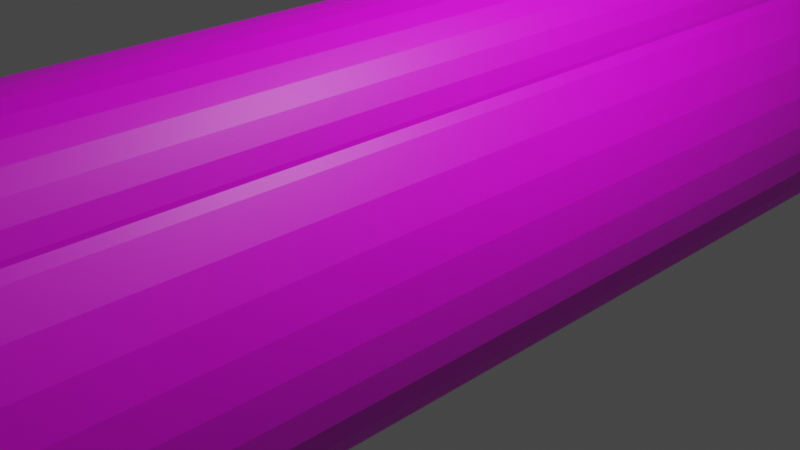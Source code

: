 # Source: m24OnFire.blend  (saved by Blender 2.80.45; exported with 4.5.12 LTS)
import bpy
from mathutils import Matrix  # noqa: F401  (used for matrix-valued properties, if any)

bpy.ops.wm.read_factory_settings(use_empty=True)
scene = bpy.context.scene
scene.name = 'Scene'

# ---- collections
col_collection = bpy.data.collections.new('Collection'); scene.collection.children.link(col_collection)

# ---- images (referenced by path relative to the original .blend; pixels are not part of the script)
import os
ASSET_DIR = os.environ.get("B2B_ASSET_DIR", "")  # directory of the original .blend (textures are referenced by path, not embedded)
HERE = os.path.dirname(os.path.abspath(__file__))  # packed textures are extracted next to this script under _unpacked/

def load_image(name, relpath, width, height, colorspace="sRGB"):
    """Load a texture the original file referenced (path relative to the .blend, or extracted next to this script)."""
    p = next((c for c in (os.path.join(HERE, relpath), os.path.join(ASSET_DIR, relpath)) if relpath and os.path.exists(c)), "")
    if p:
        img = bpy.data.images.load(p, check_existing=True)
        img.name = name
    else:  # same state as the original file: an image datablock whose file is absent (Cycles renders it pink)
        img = bpy.data.images.new(name, width, height)
        img.source = "FILE"
        img.filepath = "//" + (relpath or name)
    img.colorspace_settings.name = colorspace
    return img
img_gunblack_png = load_image('gunblack.png', 'gunblack.png', 1024, 1024, 'sRGB')
img_gungrey_png = load_image('gungrey.png', 'gungrey.png', 1024, 1024, 'sRGB')

# ---- materials (node trees are filled in below, after node groups)
mat_material_001 = bpy.data.materials.new('Material.001')
mat_material_001.use_transparent_shadow = False
mat_material_001.roughness = 0.25
mat_material_002 = bpy.data.materials.new('Material.002')
mat_material_002.use_transparent_shadow = False
mat_material_002.roughness = 0.25
mat_material_004 = bpy.data.materials.new('Material.004')
mat_material_004.use_transparent_shadow = False
mat_material_004.roughness = 0.25
mat_material_005 = bpy.data.materials.new('Material.005')
mat_material_005.use_transparent_shadow = False
mat_material_005.roughness = 0.25
mat_material_006 = bpy.data.materials.new('Material.006')
mat_material_006.use_transparent_shadow = False
mat_material_006.roughness = 0.25
mat_material_007 = bpy.data.materials.new('Material.007')
mat_material_007.use_transparent_shadow = False
mat_material_007.roughness = 0.25
mat_material_003 = bpy.data.materials.new('Material.003')
mat_material_003.use_transparent_shadow = False
mat_material_003.roughness = 0.25
mat_material_009 = bpy.data.materials.new('Material.009')
mat_material_009.use_transparent_shadow = False
mat_material_009.roughness = 0.25
mat_material = bpy.data.materials.new('Material')
mat_material.use_transparent_shadow = False
mat_material.roughness = 0.25

# ---- material node trees
mat_material_001.use_nodes = True; mat_material_001.node_tree.nodes.clear()
_N = mat_material_001.node_tree.nodes; _L = mat_material_001.node_tree.links
n0 = _N.new('ShaderNodeOutputMaterial'); n0.name = 'Material Output'; n0.location = (300, 300)
n1 = _N.new('ShaderNodeBsdfPrincipled'); n1.name = 'Principled BSDF'; n1.location = (10, 300)
n1.distribution = 'GGX'
n1.subsurface_method = 'BURLEY'
n1.inputs[3].default_value = 1.45
n2 = _N.new('ShaderNodeTexImage'); n2.name = 'Image Texture'; n2.location = (-280, 280)
n2.image = img_gunblack_png
_L.new(n1.outputs[0], n0.inputs[0])
_L.new(n2.outputs[0], n1.inputs[0])
n0.is_active_output = True
mat_material_002.use_nodes = True; mat_material_002.node_tree.nodes.clear()
_N = mat_material_002.node_tree.nodes; _L = mat_material_002.node_tree.links
n0 = _N.new('ShaderNodeOutputMaterial'); n0.name = 'Material Output'; n0.location = (300, 300)
n1 = _N.new('ShaderNodeBsdfPrincipled'); n1.name = 'Principled BSDF'; n1.location = (10, 300)
n1.distribution = 'GGX'
n1.subsurface_method = 'BURLEY'
n1.inputs[3].default_value = 1.45
n2 = _N.new('ShaderNodeTexImage'); n2.name = 'Image Texture'; n2.location = (-280, 280)
n2.image = img_gungrey_png
_L.new(n1.outputs[0], n0.inputs[0])
_L.new(n2.outputs[0], n1.inputs[0])
n0.is_active_output = True
mat_material_004.use_nodes = True; mat_material_004.node_tree.nodes.clear()
_N = mat_material_004.node_tree.nodes; _L = mat_material_004.node_tree.links
n0 = _N.new('ShaderNodeOutputMaterial'); n0.name = 'Material Output'; n0.location = (300, 300)
n1 = _N.new('ShaderNodeBsdfPrincipled'); n1.name = 'Principled BSDF'; n1.location = (10, 300)
n1.distribution = 'GGX'
n1.subsurface_method = 'BURLEY'
n1.inputs[3].default_value = 1.45
n2 = _N.new('ShaderNodeTexImage'); n2.name = 'Image Texture'; n2.location = (-280, 280)
n2.image = img_gunblack_png
_L.new(n1.outputs[0], n0.inputs[0])
_L.new(n2.outputs[0], n1.inputs[0])
n0.is_active_output = True
mat_material_005.use_nodes = True; mat_material_005.node_tree.nodes.clear()
_N = mat_material_005.node_tree.nodes; _L = mat_material_005.node_tree.links
n0 = _N.new('ShaderNodeOutputMaterial'); n0.name = 'Material Output'; n0.location = (300, 300)
n1 = _N.new('ShaderNodeBsdfPrincipled'); n1.name = 'Principled BSDF'; n1.location = (10, 300)
n1.distribution = 'GGX'
n1.subsurface_method = 'BURLEY'
n1.inputs[3].default_value = 1.45
n2 = _N.new('ShaderNodeTexImage'); n2.name = 'Image Texture'; n2.location = (-280, 280)
n2.image = img_gunblack_png
_L.new(n1.outputs[0], n0.inputs[0])
_L.new(n2.outputs[0], n1.inputs[0])
n0.is_active_output = True
mat_material_006.use_nodes = True; mat_material_006.node_tree.nodes.clear()
_N = mat_material_006.node_tree.nodes; _L = mat_material_006.node_tree.links
n0 = _N.new('ShaderNodeOutputMaterial'); n0.name = 'Material Output'; n0.location = (300, 300)
n1 = _N.new('ShaderNodeBsdfPrincipled'); n1.name = 'Principled BSDF'; n1.location = (10, 300)
n1.distribution = 'GGX'
n1.subsurface_method = 'BURLEY'
n1.inputs[3].default_value = 1.45
n2 = _N.new('ShaderNodeTexImage'); n2.name = 'Image Texture'; n2.location = (-280, 280)
n2.image = img_gunblack_png
_L.new(n1.outputs[0], n0.inputs[0])
_L.new(n2.outputs[0], n1.inputs[0])
n0.is_active_output = True
mat_material_007.use_nodes = True; mat_material_007.node_tree.nodes.clear()
_N = mat_material_007.node_tree.nodes; _L = mat_material_007.node_tree.links
n0 = _N.new('ShaderNodeOutputMaterial'); n0.name = 'Material Output'; n0.location = (300, 300)
n1 = _N.new('ShaderNodeBsdfPrincipled'); n1.name = 'Principled BSDF'; n1.location = (10, 300)
n1.distribution = 'GGX'
n1.subsurface_method = 'BURLEY'
n1.inputs[3].default_value = 1.45
n2 = _N.new('ShaderNodeTexImage'); n2.name = 'Image Texture'; n2.location = (-280, 280)
n2.image = img_gunblack_png
_L.new(n1.outputs[0], n0.inputs[0])
_L.new(n2.outputs[0], n1.inputs[0])
n0.is_active_output = True
mat_material_003.use_nodes = True; mat_material_003.node_tree.nodes.clear()
_N = mat_material_003.node_tree.nodes; _L = mat_material_003.node_tree.links
n0 = _N.new('ShaderNodeOutputMaterial'); n0.name = 'Material Output'; n0.location = (300, 300)
n1 = _N.new('ShaderNodeTexImage'); n1.name = 'Image Texture'; n1.location = (-280, 280)
n1.image = img_gunblack_png
n2 = _N.new('ShaderNodeBsdfPrincipled'); n2.name = 'Principled BSDF'; n2.location = (10, 300)
n2.distribution = 'GGX'
n2.subsurface_method = 'BURLEY'
n2.inputs[3].default_value = 1.45
_L.new(n2.outputs[0], n0.inputs[0])
_L.new(n1.outputs[0], n2.inputs[0])
n0.is_active_output = True
mat_material_009.use_nodes = True; mat_material_009.node_tree.nodes.clear()
_N = mat_material_009.node_tree.nodes; _L = mat_material_009.node_tree.links
n0 = _N.new('ShaderNodeOutputMaterial'); n0.name = 'Material Output'; n0.location = (300, 300)
n1 = _N.new('ShaderNodeBsdfPrincipled'); n1.name = 'Principled BSDF'; n1.location = (10, 300)
n1.distribution = 'GGX'
n1.subsurface_method = 'BURLEY'
n1.inputs[3].default_value = 1.45
n2 = _N.new('ShaderNodeTexImage'); n2.name = 'Image Texture'; n2.location = (-280, 280)
n2.image = img_gunblack_png
_L.new(n1.outputs[0], n0.inputs[0])
_L.new(n2.outputs[0], n1.inputs[0])
n0.is_active_output = True
mat_material.use_nodes = True; mat_material.node_tree.nodes.clear()
_N = mat_material.node_tree.nodes; _L = mat_material.node_tree.links
n0 = _N.new('ShaderNodeOutputMaterial'); n0.name = 'Material Output'; n0.location = (300, 300)
n1 = _N.new('ShaderNodeBsdfPrincipled'); n1.name = 'Principled BSDF'; n1.location = (10, 300)
n1.distribution = 'GGX'
n1.subsurface_method = 'BURLEY'
n1.inputs[3].default_value = 1.45
n2 = _N.new('ShaderNodeTexImage'); n2.name = 'Image Texture'; n2.location = (-280, 280)
n2.image = img_gunblack_png
_L.new(n1.outputs[0], n0.inputs[0])
_L.new(n2.outputs[0], n1.inputs[0])
n0.is_active_output = True

# ---- world
world_world = bpy.data.worlds.new('World'); scene.world = world_world
world_world.use_nodes = True; world_world.node_tree.nodes.clear()
_N = world_world.node_tree.nodes; _L = world_world.node_tree.links
n0 = _N.new('ShaderNodeOutputWorld'); n0.name = 'World Output'; n0.location = (300, 300)
n1 = _N.new('ShaderNodeBackground'); n1.name = 'Background'; n1.location = (10, 300)
n1.inputs[0].default_value = (0.05088, 0.05088, 0.05088, 1.0)
_L.new(n1.outputs[0], n0.inputs[0])
n0.is_active_output = True
world_world.color = (0.05088, 0.05088, 0.05088)
world_world.use_sun_shadow = False
world_world.sun_shadow_jitter_overblur = 0.0

# ---- cameras
cam_camera = bpy.data.cameras.new('Camera')
cam_camera.clip_end = 100.0
cam_camera.ortho_scale = 7.314
cam_camera.dof.focus_distance = 0.0
cam_camera.dof.aperture_fstop = 128.0

# ---- lights
light_light = bpy.data.lights.new('Light', 'POINT')
light_light.transmission_factor = 0.0
light_light.cutoff_distance = 30.0
light_light.energy = 1000.0
light_light.shadow_buffer_clip_start = 1.001
light_light.shadow_soft_size = 0.1
light_light.shadow_maximum_resolution = 0.006
light_light.use_absolute_resolution = True

# ---- meshes
me_cylinder = bpy.data.meshes.new('Cylinder')
me_cylinder.from_pydata([(0.0, 1.0, -1.0), (0.0, 1.0, 1.0), (0.1951, 0.9808, -1.0), (0.1951, 0.9808, 1.0), (0.3827, 0.9239, -1.0), (0.3827, 0.9239, 1.0), (0.5556, 0.8315, -1.0), (0.5556, 0.8315, 1.0), (0.7071, 0.7071, -1.0), (0.7071, 0.7071, 1.0), (0.8315, 0.5556, -1.0), (0.8315, 0.5556, 1.0), (0.9239, 0.3827, -1.0), (0.9239, 0.3827, 1.0), (0.9808, 0.1951, -1.0), (0.9808, 0.1951, 1.0), (1.0, 7.55e-08, -1.0), (1.0, 7.55e-08, 1.0), (0.9808, -0.1951, -1.0), (0.9808, -0.1951, 1.0), (0.9239, -0.3827, -1.0), (0.9239, -0.3827, 1.0), (0.8315, -0.5556, -1.0), (0.8315, -0.5556, 1.0), (0.7071, -0.7071, -1.0), (0.7071, -0.7071, 1.0), (0.5556, -0.8315, -1.0), (0.5556, -0.8315, 1.0), (0.3827, -0.9239, -1.0), (0.3827, -0.9239, 1.0), (0.1951, -0.9808, -1.0), (0.1951, -0.9808, 1.0), (-3.258e-07, -1.0, -1.0), (-3.258e-07, -1.0, 1.0), (-0.1951, -0.9808, -1.0), (-0.1951, -0.9808, 1.0), (-0.3827, -0.9239, -1.0), (-0.3827, -0.9239, 1.0), (-0.5556, -0.8315, -1.0), (-0.5556, -0.8315, 1.0), (-0.7071, -0.7071, -1.0), (-0.7071, -0.7071, 1.0), (-0.8315, -0.5556, -1.0), (-0.8315, -0.5556, 1.0), (-0.9239, -0.3827, -1.0), (-0.9239, -0.3827, 1.0), (-0.9808, -0.1951, -1.0), (-0.9808, -0.1951, 1.0), (-1.0, 9.656e-07, -1.0), (-1.0, 9.656e-07, 1.0), (-0.9808, 0.1951, -1.0), (-0.9808, 0.1951, 1.0), (-0.9239, 0.3827, -1.0), (-0.9239, 0.3827, 1.0), (-0.8315, 0.5556, -1.0), (-0.8315, 0.5556, 1.0), (-0.7071, 0.7071, -1.0), (-0.7071, 0.7071, 1.0), (-0.5556, 0.8315, -1.0), (-0.5556, 0.8315, 1.0), (-0.3827, 0.9239, -1.0), (-0.3827, 0.9239, 1.0), (-0.1951, 0.9808, -1.0), (-0.1951, 0.9808, 1.0)], [], [(0, 1, 3, 2), (2, 3, 5, 4), (4, 5, 7, 6), (6, 7, 9, 8), (8, 9, 11, 10), (10, 11, 13, 12), (12, 13, 15, 14), (14, 15, 17, 16), (16, 17, 19, 18), (18, 19, 21, 20), (20, 21, 23, 22), (22, 23, 25, 24), (24, 25, 27, 26), (26, 27, 29, 28), (28, 29, 31, 30), (30, 31, 33, 32), (32, 33, 35, 34), (34, 35, 37, 36), (36, 37, 39, 38), (38, 39, 41, 40), (40, 41, 43, 42), (42, 43, 45, 44), (44, 45, 47, 46), (46, 47, 49, 48), (48, 49, 51, 50), (50, 51, 53, 52), (52, 53, 55, 54), (54, 55, 57, 56), (56, 57, 59, 58), (58, 59, 61, 60), (3, 1, 63, 61, 59, 57, 55, 53, 51, 49, 47, 45, 43, 41, 39, 37, 35, 33, 31, 29, 27, 25, 23, 21, 19, 17, 15, 13, 11, 9, 7, 5), (60, 61, 63, 62), (62, 63, 1, 0), (0, 2, 4, 6, 8, 10, 12, 14, 16, 18, 20, 22, 24, 26, 28, 30, 32, 34, 36, 38, 40, 42, 44, 46, 48, 50, 52, 54, 56, 58, 60, 62)])
_uv = me_cylinder.uv_layers.new(name='UVMap')
_uv.uv.foreach_set('vector', [1.0, 0.5, 1.0, 1.0, 0.9688, 1.0, 0.9688, 0.5, 0.9688, 0.5, 0.9688, 1.0, 0.9375, 1.0, 0.9375, 0.5, 0.9375, 0.5, 0.9375, 1.0, 0.9062, 1.0, 0.9062, 0.5, 0.9062, 0.5, 0.9062, 1.0, 0.875, 1.0, 0.875, 0.5, 0.875, 0.5, 0.875, 1.0, 0.8438, 1.0, 0.8438, 0.5, 0.8438, 0.5, 0.8438, 1.0, 0.8125, 1.0, 0.8125, 0.5, 0.8125, 0.5, 0.8125, 1.0, 0.7812, 1.0, 0.7812, 0.5, 0.7812, 0.5, 0.7812, 1.0, 0.75, 1.0, 0.75, 0.5, 0.75, 0.5, 0.75, 1.0, 0.7188, 1.0, 0.7188, 0.5, 0.7188, 0.5, 0.7188, 1.0, 0.6875, 1.0, 0.6875, 0.5, 0.6875, 0.5, 0.6875, 1.0, 0.6562, 1.0, 0.6562, 0.5, 0.6562, 0.5, 0.6562, 1.0, 0.625, 1.0, 0.625, 0.5, 0.625, 0.5, 0.625, 1.0, 0.5938, 1.0, 0.5938, 0.5, 0.5938, 0.5, 0.5938, 1.0, 0.5625, 1.0, 0.5625, 0.5, 0.5625, 0.5, 0.5625, 1.0, 0.5312, 1.0, 0.5312, 0.5, 0.5312, 0.5, 0.5312, 1.0, 0.5, 1.0, 0.5, 0.5, 0.5, 0.5, 0.5, 1.0, 0.4688, 1.0, 0.4688, 0.5, 0.4688, 0.5, 0.4688, 1.0, 0.4375, 1.0, 0.4375, 0.5, 0.4375, 0.5, 0.4375, 1.0, 0.4062, 1.0, 0.4062, 0.5, 0.4062, 0.5, 0.4062, 1.0, 0.375, 1.0, 0.375, 0.5, 0.375, 0.5, 0.375, 1.0, 0.3438, 1.0, 0.3438, 0.5, 0.3438, 0.5, 0.3438, 1.0, 0.3125, 1.0, 0.3125, 0.5, 0.3125, 0.5, 0.3125, 1.0, 0.2812, 1.0, 0.2812, 0.5, 0.2812, 0.5, 0.2812, 1.0, 0.25, 1.0, 0.25, 0.5, 0.25, 0.5, 0.25, 1.0, 0.2188, 1.0, 0.2188, 0.5, 0.2188, 0.5, 0.2188, 1.0, 0.1875, 1.0, 0.1875, 0.5, 0.1875, 0.5, 0.1875, 1.0, 0.1562, 1.0, 0.1562, 0.5, 0.1562, 0.5, 0.1562, 1.0, 0.125, 1.0, 0.125, 0.5, 0.125, 0.5, 0.125, 1.0, 0.09375, 1.0, 0.09375, 0.5, 0.09375, 0.5, 0.09375, 1.0, 0.0625, 1.0, 0.0625, 0.5, 0.2968, 0.4854, 0.25, 0.49, 0.2032, 0.4854, 0.1582, 0.4717, 0.1167, 0.4496, 0.08029, 0.4197, 0.05045, 0.3833, 0.02827, 0.3418, 0.01461, 0.2968, 0.01, 0.25, 0.01461, 0.2032, 0.02827, 0.1582, 0.05045, 0.1167, 0.08029, 0.08029, 0.1167, 0.05045, 0.1582, 0.02827, 0.2032, 0.01461, 0.25, 0.01, 0.2968, 0.01461, 0.3418, 0.02827, 0.3833, 0.05045, 0.4197, 0.08029, 0.4496, 0.1167, 0.4717, 0.1582, 0.4854, 0.2032, 0.49, 0.25, 0.4854, 0.2968, 0.4717, 0.3418, 0.4496, 0.3833, 0.4197, 0.4197, 0.3833, 0.4496, 0.3418, 0.4717, 0.0625, 0.5, 0.0625, 1.0, 0.03125, 1.0, 0.03125, 0.5, 0.03125, 0.5, 0.03125, 1.0, 0.0, 1.0, 0.0, 0.5, 0.75, 0.49, 0.7968, 0.4854, 0.8418, 0.4717, 0.8833, 0.4496, 0.9197, 0.4197, 0.9496, 0.3833, 0.9717, 0.3418, 0.9854, 0.2968, 0.99, 0.25, 0.9854, 0.2032, 0.9717, 0.1582, 0.9496, 0.1167, 0.9197, 0.08029, 0.8833, 0.05045, 0.8418, 0.02827, 0.7968, 0.01461, 0.75, 0.01, 0.7032, 0.01461, 0.6582, 0.02827, 0.6167, 0.05045, 0.5803, 0.08029, 0.5504, 0.1167, 0.5283, 0.1582, 0.5146, 0.2032, 0.51, 0.25, 0.5146, 0.2968, 0.5283, 0.3418, 0.5504, 0.3833, 0.5803, 0.4197, 0.6167, 0.4496, 0.6582, 0.4717, 0.7032, 0.4854])
me_cylinder.materials.append(mat_material_001)
me_cylinder.use_remesh_preserve_volume = False
me_cylinder.use_remesh_preserve_attributes = False
me_cylinder.use_mirror_vertex_groups = False
me_cylinder.update()
me_cylinder_001 = bpy.data.meshes.new('Cylinder.001')
me_cylinder_001.from_pydata([(0.0, 1.0, -1.0), (0.0, 1.0, 1.0), (0.1951, 0.9808, -1.0), (0.1951, 0.9808, 1.0), (0.3827, 0.9239, -1.0), (0.3827, 0.9239, 1.0), (0.5556, 0.8315, -1.0), (0.5556, 0.8315, 1.0), (0.7071, 0.7071, -1.0), (0.7071, 0.7071, 1.0), (0.8315, 0.5556, -1.0), (0.8315, 0.5556, 1.0), (0.9239, 0.3827, -1.0), (0.9239, 0.3827, 1.0), (0.9808, 0.1951, -1.0), (0.9808, 0.1951, 1.0), (1.0, 7.55e-08, -1.0), (1.0, 7.55e-08, 1.0), (0.9808, -0.1951, -1.0), (0.9808, -0.1951, 1.0), (0.9239, -0.3827, -1.0), (0.9239, -0.3827, 1.0), (0.8315, -0.5556, -1.0), (0.8315, -0.5556, 1.0), (0.7071, -0.7071, -1.0), (0.7071, -0.7071, 1.0), (0.5556, -0.8315, -1.0), (0.5556, -0.8315, 1.0), (0.3827, -0.9239, -1.0), (0.3827, -0.9239, 1.0), (0.1951, -0.9808, -1.0), (0.1951, -0.9808, 1.0), (-3.258e-07, -1.0, -1.0), (-3.258e-07, -1.0, 1.0), (-0.1951, -0.9808, -1.0), (-0.1951, -0.9808, 1.0), (-0.3827, -0.9239, -1.0), (-0.3827, -0.9239, 1.0), (-0.5556, -0.8315, -1.0), (-0.5556, -0.8315, 1.0), (-0.7071, -0.7071, -1.0), (-0.7071, -0.7071, 1.0), (-0.8315, -0.5556, -1.0), (-0.8315, -0.5556, 1.0), (-0.9239, -0.3827, -1.0), (-0.9239, -0.3827, 1.0), (-0.9808, -0.1951, -1.0), (-0.9808, -0.1951, 1.0), (-1.0, 9.656e-07, -1.0), (-1.0, 9.656e-07, 1.0), (-0.9808, 0.1951, -1.0), (-0.9808, 0.1951, 1.0), (-0.9239, 0.3827, -1.0), (-0.9239, 0.3827, 1.0), (-0.8315, 0.5556, -1.0), (-0.8315, 0.5556, 1.0), (-0.7071, 0.7071, -1.0), (-0.7071, 0.7071, 1.0), (-0.5556, 0.8315, -1.0), (-0.5556, 0.8315, 1.0), (-0.3827, 0.9239, -1.0), (-0.3827, 0.9239, 1.0), (-0.1951, 0.9808, -1.0), (-0.1951, 0.9808, 1.0)], [], [(0, 1, 3, 2), (2, 3, 5, 4), (4, 5, 7, 6), (6, 7, 9, 8), (8, 9, 11, 10), (10, 11, 13, 12), (12, 13, 15, 14), (14, 15, 17, 16), (16, 17, 19, 18), (18, 19, 21, 20), (20, 21, 23, 22), (22, 23, 25, 24), (24, 25, 27, 26), (26, 27, 29, 28), (28, 29, 31, 30), (30, 31, 33, 32), (32, 33, 35, 34), (34, 35, 37, 36), (36, 37, 39, 38), (38, 39, 41, 40), (40, 41, 43, 42), (42, 43, 45, 44), (44, 45, 47, 46), (46, 47, 49, 48), (48, 49, 51, 50), (50, 51, 53, 52), (52, 53, 55, 54), (54, 55, 57, 56), (56, 57, 59, 58), (58, 59, 61, 60), (3, 1, 63, 61, 59, 57, 55, 53, 51, 49, 47, 45, 43, 41, 39, 37, 35, 33, 31, 29, 27, 25, 23, 21, 19, 17, 15, 13, 11, 9, 7, 5), (60, 61, 63, 62), (62, 63, 1, 0), (0, 2, 4, 6, 8, 10, 12, 14, 16, 18, 20, 22, 24, 26, 28, 30, 32, 34, 36, 38, 40, 42, 44, 46, 48, 50, 52, 54, 56, 58, 60, 62)])
_uv = me_cylinder_001.uv_layers.new(name='UVMap')
_uv.uv.foreach_set('vector', [1.0, 0.5, 1.0, 1.0, 0.9688, 1.0, 0.9688, 0.5, 0.9688, 0.5, 0.9688, 1.0, 0.9375, 1.0, 0.9375, 0.5, 0.9375, 0.5, 0.9375, 1.0, 0.9062, 1.0, 0.9062, 0.5, 0.9062, 0.5, 0.9062, 1.0, 0.875, 1.0, 0.875, 0.5, 0.875, 0.5, 0.875, 1.0, 0.8438, 1.0, 0.8438, 0.5, 0.8438, 0.5, 0.8438, 1.0, 0.8125, 1.0, 0.8125, 0.5, 0.8125, 0.5, 0.8125, 1.0, 0.7812, 1.0, 0.7812, 0.5, 0.7812, 0.5, 0.7812, 1.0, 0.75, 1.0, 0.75, 0.5, 0.75, 0.5, 0.75, 1.0, 0.7188, 1.0, 0.7188, 0.5, 0.7188, 0.5, 0.7188, 1.0, 0.6875, 1.0, 0.6875, 0.5, 0.6875, 0.5, 0.6875, 1.0, 0.6562, 1.0, 0.6562, 0.5, 0.6562, 0.5, 0.6562, 1.0, 0.625, 1.0, 0.625, 0.5, 0.625, 0.5, 0.625, 1.0, 0.5938, 1.0, 0.5938, 0.5, 0.5938, 0.5, 0.5938, 1.0, 0.5625, 1.0, 0.5625, 0.5, 0.5625, 0.5, 0.5625, 1.0, 0.5312, 1.0, 0.5312, 0.5, 0.5312, 0.5, 0.5312, 1.0, 0.5, 1.0, 0.5, 0.5, 0.5, 0.5, 0.5, 1.0, 0.4688, 1.0, 0.4688, 0.5, 0.4688, 0.5, 0.4688, 1.0, 0.4375, 1.0, 0.4375, 0.5, 0.4375, 0.5, 0.4375, 1.0, 0.4062, 1.0, 0.4062, 0.5, 0.4062, 0.5, 0.4062, 1.0, 0.375, 1.0, 0.375, 0.5, 0.375, 0.5, 0.375, 1.0, 0.3438, 1.0, 0.3438, 0.5, 0.3438, 0.5, 0.3438, 1.0, 0.3125, 1.0, 0.3125, 0.5, 0.3125, 0.5, 0.3125, 1.0, 0.2812, 1.0, 0.2812, 0.5, 0.2812, 0.5, 0.2812, 1.0, 0.25, 1.0, 0.25, 0.5, 0.25, 0.5, 0.25, 1.0, 0.2188, 1.0, 0.2188, 0.5, 0.2188, 0.5, 0.2188, 1.0, 0.1875, 1.0, 0.1875, 0.5, 0.1875, 0.5, 0.1875, 1.0, 0.1562, 1.0, 0.1562, 0.5, 0.1562, 0.5, 0.1562, 1.0, 0.125, 1.0, 0.125, 0.5, 0.125, 0.5, 0.125, 1.0, 0.09375, 1.0, 0.09375, 0.5, 0.09375, 0.5, 0.09375, 1.0, 0.0625, 1.0, 0.0625, 0.5, 0.2968, 0.4854, 0.25, 0.49, 0.2032, 0.4854, 0.1582, 0.4717, 0.1167, 0.4496, 0.08029, 0.4197, 0.05045, 0.3833, 0.02827, 0.3418, 0.01461, 0.2968, 0.01, 0.25, 0.01461, 0.2032, 0.02827, 0.1582, 0.05045, 0.1167, 0.08029, 0.08029, 0.1167, 0.05045, 0.1582, 0.02827, 0.2032, 0.01461, 0.25, 0.01, 0.2968, 0.01461, 0.3418, 0.02827, 0.3833, 0.05045, 0.4197, 0.08029, 0.4496, 0.1167, 0.4717, 0.1582, 0.4854, 0.2032, 0.49, 0.25, 0.4854, 0.2968, 0.4717, 0.3418, 0.4496, 0.3833, 0.4197, 0.4197, 0.3833, 0.4496, 0.3418, 0.4717, 0.0625, 0.5, 0.0625, 1.0, 0.03125, 1.0, 0.03125, 0.5, 0.03125, 0.5, 0.03125, 1.0, 0.0, 1.0, 0.0, 0.5, 0.75, 0.49, 0.7968, 0.4854, 0.8418, 0.4717, 0.8833, 0.4496, 0.9197, 0.4197, 0.9496, 0.3833, 0.9717, 0.3418, 0.9854, 0.2968, 0.99, 0.25, 0.9854, 0.2032, 0.9717, 0.1582, 0.9496, 0.1167, 0.9197, 0.08029, 0.8833, 0.05045, 0.8418, 0.02827, 0.7968, 0.01461, 0.75, 0.01, 0.7032, 0.01461, 0.6582, 0.02827, 0.6167, 0.05045, 0.5803, 0.08029, 0.5504, 0.1167, 0.5283, 0.1582, 0.5146, 0.2032, 0.51, 0.25, 0.5146, 0.2968, 0.5283, 0.3418, 0.5504, 0.3833, 0.5803, 0.4197, 0.6167, 0.4496, 0.6582, 0.4717, 0.7032, 0.4854])
me_cylinder_001.materials.append(mat_material_002)
me_cylinder_001.use_remesh_preserve_volume = False
me_cylinder_001.use_remesh_preserve_attributes = False
me_cylinder_001.use_mirror_vertex_groups = False
me_cylinder_001.update()
me_cylinder_002 = bpy.data.meshes.new('Cylinder.002')
me_cylinder_002.from_pydata([(0.0, 1.0, -1.0), (0.0, 1.0, 1.0), (0.1951, 0.9808, -1.0), (0.1951, 0.9808, 1.0), (0.3827, 0.9239, -1.0), (0.3827, 0.9239, 1.0), (0.5556, 0.8315, -1.0), (0.5556, 0.8315, 1.0), (0.7071, 0.7071, -1.0), (0.7071, 0.7071, 1.0), (0.8315, 0.5556, -1.0), (0.8315, 0.5556, 1.0), (0.9239, 0.3827, -1.0), (0.9239, 0.3827, 1.0), (0.9808, 0.1951, -1.0), (0.9808, 0.1951, 1.0), (1.0, 7.55e-08, -1.0), (1.0, 7.55e-08, 1.0), (0.9808, -0.1951, -1.0), (0.9808, -0.1951, 1.0), (0.9239, -0.3827, -1.0), (0.9239, -0.3827, 1.0), (0.8315, -0.5556, -1.0), (0.8315, -0.5556, 1.0), (0.7071, -0.7071, -1.0), (0.7071, -0.7071, 1.0), (0.5556, -0.8315, -1.0), (0.5556, -0.8315, 1.0), (0.3827, -0.9239, -1.0), (0.3827, -0.9239, 1.0), (0.1951, -0.9808, -1.0), (0.1951, -0.9808, 1.0), (-3.258e-07, -1.0, -1.0), (-3.258e-07, -1.0, 1.0), (-0.1951, -0.9808, -1.0), (-0.1951, -0.9808, 1.0), (-0.3827, -0.9239, -1.0), (-0.3827, -0.9239, 1.0), (-0.5556, -0.8315, -1.0), (-0.5556, -0.8315, 1.0), (-0.7071, -0.7071, -1.0), (-0.7071, -0.7071, 1.0), (-0.8315, -0.5556, -1.0), (-0.8315, -0.5556, 1.0), (-0.9239, -0.3827, -1.0), (-0.9239, -0.3827, 1.0), (-0.9808, -0.1951, -1.0), (-0.9808, -0.1951, 1.0), (-1.0, 9.656e-07, -1.0), (-1.0, 9.656e-07, 1.0), (-0.9808, 0.1951, -1.0), (-0.9808, 0.1951, 1.0), (-0.9239, 0.3827, -1.0), (-0.9239, 0.3827, 1.0), (-0.8315, 0.5556, -1.0), (-0.8315, 0.5556, 1.0), (-0.7071, 0.7071, -1.0), (-0.7071, 0.7071, 1.0), (-0.5556, 0.8315, -1.0), (-0.5556, 0.8315, 1.0), (-0.3827, 0.9239, -1.0), (-0.3827, 0.9239, 1.0), (-0.1951, 0.9808, -1.0), (-0.1951, 0.9808, 1.0), (3.686e-07, 1.7, -1.117), (0.3291, 1.668, -1.124), (0.6455, 1.571, -1.13), (0.9372, 1.414, -1.136), (1.193, 1.202, -1.141), (1.403, 0.9447, -1.146), (1.558, 0.6507, -1.149), (1.654, 0.3317, -1.151), (1.687, -8.694e-08, -1.151), (1.654, -0.3317, -1.151), (1.558, -0.6507, -1.149), (1.403, -0.9447, -1.146), (1.193, -1.202, -1.141), (0.9372, -1.414, -1.136), (0.6455, -1.571, -1.13), (0.3291, -1.668, -1.124), (-1.81e-07, -1.7, -1.117), (-0.3291, -1.668, -1.11), (-0.6455, -1.571, -1.104), (-0.9372, -1.414, -1.098), (-1.193, -1.202, -1.093), (-1.403, -0.9447, -1.088), (-1.558, -0.6507, -1.085), (-1.654, -0.3317, -1.083), (-1.687, 1.427e-06, -1.083), (-1.654, 0.3317, -1.083), (-1.558, 0.6507, -1.085), (-1.403, 0.9447, -1.088), (-1.193, 1.202, -1.093), (-0.9372, 1.414, -1.098), (-0.6455, 1.571, -1.104), (-0.3291, 1.668, -1.11)], [], [(0, 1, 3, 2), (2, 3, 5, 4), (4, 5, 7, 6), (6, 7, 9, 8), (8, 9, 11, 10), (10, 11, 13, 12), (12, 13, 15, 14), (14, 15, 17, 16), (16, 17, 19, 18), (18, 19, 21, 20), (20, 21, 23, 22), (22, 23, 25, 24), (24, 25, 27, 26), (26, 27, 29, 28), (28, 29, 31, 30), (30, 31, 33, 32), (32, 33, 35, 34), (34, 35, 37, 36), (36, 37, 39, 38), (38, 39, 41, 40), (40, 41, 43, 42), (42, 43, 45, 44), (44, 45, 47, 46), (46, 47, 49, 48), (48, 49, 51, 50), (50, 51, 53, 52), (52, 53, 55, 54), (54, 55, 57, 56), (56, 57, 59, 58), (58, 59, 61, 60), (3, 1, 63, 61, 59, 57, 55, 53, 51, 49, 47, 45, 43, 41, 39, 37, 35, 33, 31, 29, 27, 25, 23, 21, 19, 17, 15, 13, 11, 9, 7, 5), (60, 61, 63, 62), (62, 63, 1, 0), (26, 28, 78, 77), (64, 65, 66, 67, 68, 69, 70, 71, 72, 73, 74, 75, 76, 77, 78, 79, 80, 81, 82, 83, 84, 85, 86, 87, 88, 89, 90, 91, 92, 93, 94, 95), (44, 46, 87, 86), (0, 2, 65, 64), (62, 0, 64, 95), (18, 20, 74, 73), (36, 38, 83, 82), (54, 56, 92, 91), (10, 12, 70, 69), (28, 30, 79, 78), (46, 48, 88, 87), (2, 4, 66, 65), (20, 22, 75, 74), (38, 40, 84, 83), (56, 58, 93, 92), (12, 14, 71, 70), (30, 32, 80, 79), (48, 50, 89, 88), (4, 6, 67, 66), (22, 24, 76, 75), (40, 42, 85, 84), (58, 60, 94, 93), (14, 16, 72, 71), (32, 34, 81, 80), (50, 52, 90, 89), (6, 8, 68, 67), (24, 26, 77, 76), (42, 44, 86, 85), (60, 62, 95, 94), (16, 18, 73, 72), (34, 36, 82, 81), (52, 54, 91, 90), (8, 10, 69, 68)])
_uv = me_cylinder_002.uv_layers.new(name='UVMap')
_uv.uv.foreach_set('vector', [1.0, 0.5, 1.0, 1.0, 0.9688, 1.0, 0.9688, 0.5, 0.9688, 0.5, 0.9688, 1.0, 0.9375, 1.0, 0.9375, 0.5, 0.9375, 0.5, 0.9375, 1.0, 0.9062, 1.0, 0.9062, 0.5, 0.9062, 0.5, 0.9062, 1.0, 0.875, 1.0, 0.875, 0.5, 0.875, 0.5, 0.875, 1.0, 0.8438, 1.0, 0.8438, 0.5, 0.8438, 0.5, 0.8438, 1.0, 0.8125, 1.0, 0.8125, 0.5, 0.8125, 0.5, 0.8125, 1.0, 0.7812, 1.0, 0.7812, 0.5, 0.7812, 0.5, 0.7812, 1.0, 0.75, 1.0, 0.75, 0.5, 0.75, 0.5, 0.75, 1.0, 0.7188, 1.0, 0.7188, 0.5, 0.7188, 0.5, 0.7188, 1.0, 0.6875, 1.0, 0.6875, 0.5, 0.6875, 0.5, 0.6875, 1.0, 0.6562, 1.0, 0.6562, 0.5, 0.6562, 0.5, 0.6562, 1.0, 0.625, 1.0, 0.625, 0.5, 0.625, 0.5, 0.625, 1.0, 0.5938, 1.0, 0.5938, 0.5, 0.5938, 0.5, 0.5938, 1.0, 0.5625, 1.0, 0.5625, 0.5, 0.5625, 0.5, 0.5625, 1.0, 0.5312, 1.0, 0.5312, 0.5, 0.5312, 0.5, 0.5312, 1.0, 0.5, 1.0, 0.5, 0.5, 0.5, 0.5, 0.5, 1.0, 0.4688, 1.0, 0.4688, 0.5, 0.4688, 0.5, 0.4688, 1.0, 0.4375, 1.0, 0.4375, 0.5, 0.4375, 0.5, 0.4375, 1.0, 0.4062, 1.0, 0.4062, 0.5, 0.4062, 0.5, 0.4062, 1.0, 0.375, 1.0, 0.375, 0.5, 0.375, 0.5, 0.375, 1.0, 0.3438, 1.0, 0.3438, 0.5, 0.3438, 0.5, 0.3438, 1.0, 0.3125, 1.0, 0.3125, 0.5, 0.3125, 0.5, 0.3125, 1.0, 0.2812, 1.0, 0.2812, 0.5, 0.2812, 0.5, 0.2812, 1.0, 0.25, 1.0, 0.25, 0.5, 0.25, 0.5, 0.25, 1.0, 0.2188, 1.0, 0.2188, 0.5, 0.2188, 0.5, 0.2188, 1.0, 0.1875, 1.0, 0.1875, 0.5, 0.1875, 0.5, 0.1875, 1.0, 0.1562, 1.0, 0.1562, 0.5, 0.1562, 0.5, 0.1562, 1.0, 0.125, 1.0, 0.125, 0.5, 0.125, 0.5, 0.125, 1.0, 0.09375, 1.0, 0.09375, 0.5, 0.09375, 0.5, 0.09375, 1.0, 0.0625, 1.0, 0.0625, 0.5, 0.2968, 0.4854, 0.25, 0.49, 0.2032, 0.4854, 0.1582, 0.4717, 0.1167, 0.4496, 0.08029, 0.4197, 0.05045, 0.3833, 0.02827, 0.3418, 0.01461, 0.2968, 0.01, 0.25, 0.01461, 0.2032, 0.02827, 0.1582, 0.05045, 0.1167, 0.08029, 0.08029, 0.1167, 0.05045, 0.1582, 0.02827, 0.2032, 0.01461, 0.25, 0.01, 0.2968, 0.01461, 0.3418, 0.02827, 0.3833, 0.05045, 0.4197, 0.08029, 0.4496, 0.1167, 0.4717, 0.1582, 0.4854, 0.2032, 0.49, 0.25, 0.4854, 0.2968, 0.4717, 0.3418, 0.4496, 0.3833, 0.4197, 0.4197, 0.3833, 0.4496, 0.3418, 0.4717, 0.0625, 0.5, 0.0625, 1.0, 0.03125, 1.0, 0.03125, 0.5, 0.03125, 0.5, 0.03125, 1.0, 0.0, 1.0, 0.0, 0.5, 0.5938, 0.5, 0.5625, 0.5, 0.5625, 0.5, 0.5938, 0.5, 0.75, 0.49, 0.7968, 0.4854, 0.8418, 0.4717, 0.8833, 0.4496, 0.9197, 0.4197, 0.9496, 0.3833, 0.9717, 0.3418, 0.9854, 0.2968, 0.99, 0.25, 0.9854, 0.2032, 0.9717, 0.1582, 0.9496, 0.1167, 0.9197, 0.08029, 0.8833, 0.05045, 0.8418, 0.02827, 0.7968, 0.01461, 0.75, 0.01, 0.7032, 0.01461, 0.6582, 0.02827, 0.6167, 0.05045, 0.5803, 0.08029, 0.5504, 0.1167, 0.5283, 0.1582, 0.5146, 0.2032, 0.51, 0.25, 0.5146, 0.2968, 0.5283, 0.3418, 0.5504, 0.3833, 0.5803, 0.4197, 0.6167, 0.4496, 0.6582, 0.4717, 0.7032, 0.4854, 0.3125, 0.5, 0.2812, 0.5, 0.2812, 0.5, 0.3125, 0.5, 1.0, 0.5, 0.9688, 0.5, 0.9688, 0.5, 1.0, 0.5, 0.03125, 0.5, 0.0, 0.5, 0.0, 0.5, 0.03125, 0.5, 0.7188, 0.5, 0.6875, 0.5, 0.6875, 0.5, 0.7188, 0.5, 0.4375, 0.5, 0.4062, 0.5, 0.4062, 0.5, 0.4375, 0.5, 0.1562, 0.5, 0.125, 0.5, 0.125, 0.5, 0.1562, 0.5, 0.8438, 0.5, 0.8125, 0.5, 0.8125, 0.5, 0.8438, 0.5, 0.5625, 0.5, 0.5312, 0.5, 0.5312, 0.5, 0.5625, 0.5, 0.2812, 0.5, 0.25, 0.5, 0.25, 0.5, 0.2812, 0.5, 0.9688, 0.5, 0.9375, 0.5, 0.9375, 0.5, 0.9688, 0.5, 0.6875, 0.5, 0.6562, 0.5, 0.6562, 0.5, 0.6875, 0.5, 0.4062, 0.5, 0.375, 0.5, 0.375, 0.5, 0.4062, 0.5, 0.125, 0.5, 0.09375, 0.5, 0.09375, 0.5, 0.125, 0.5, 0.8125, 0.5, 0.7812, 0.5, 0.7812, 0.5, 0.8125, 0.5, 0.5312, 0.5, 0.5, 0.5, 0.5, 0.5, 0.5312, 0.5, 0.25, 0.5, 0.2188, 0.5, 0.2188, 0.5, 0.25, 0.5, 0.9375, 0.5, 0.9062, 0.5, 0.9062, 0.5, 0.9375, 0.5, 0.6562, 0.5, 0.625, 0.5, 0.625, 0.5, 0.6562, 0.5, 0.375, 0.5, 0.3438, 0.5, 0.3438, 0.5, 0.375, 0.5, 0.09375, 0.5, 0.0625, 0.5, 0.0625, 0.5, 0.09375, 0.5, 0.7812, 0.5, 0.75, 0.5, 0.75, 0.5, 0.7812, 0.5, 0.5, 0.5, 0.4688, 0.5, 0.4688, 0.5, 0.5, 0.5, 0.2188, 0.5, 0.1875, 0.5, 0.1875, 0.5, 0.2188, 0.5, 0.9062, 0.5, 0.875, 0.5, 0.875, 0.5, 0.9062, 0.5, 0.625, 0.5, 0.5938, 0.5, 0.5938, 0.5, 0.625, 0.5, 0.3438, 0.5, 0.3125, 0.5, 0.3125, 0.5, 0.3438, 0.5, 0.0625, 0.5, 0.03125, 0.5, 0.03125, 0.5, 0.0625, 0.5, 0.75, 0.5, 0.7188, 0.5, 0.7188, 0.5, 0.75, 0.5, 0.4688, 0.5, 0.4375, 0.5, 0.4375, 0.5, 0.4688, 0.5, 0.1875, 0.5, 0.1562, 0.5, 0.1562, 0.5, 0.1875, 0.5, 0.875, 0.5, 0.8438, 0.5, 0.8438, 0.5, 0.875, 0.5])
me_cylinder_002.materials.append(mat_material_004)
me_cylinder_002.use_remesh_preserve_volume = False
me_cylinder_002.use_remesh_preserve_attributes = False
me_cylinder_002.use_mirror_vertex_groups = False
me_cylinder_002.update()
me_cylinder_003 = bpy.data.meshes.new('Cylinder.003')
me_cylinder_003.from_pydata([(0.0, 1.0, -1.0), (0.0, 1.0, 1.0), (0.1951, 0.9808, -1.0), (0.1951, 0.9808, 1.0), (0.3827, 0.9239, -1.0), (0.3827, 0.9239, 1.0), (0.5556, 0.8315, -1.0), (0.5556, 0.8315, 1.0), (0.7071, 0.7071, -1.0), (0.7071, 0.7071, 1.0), (0.8315, 0.5556, -1.0), (0.8315, 0.5556, 1.0), (0.9239, 0.3827, -1.0), (0.9239, 0.3827, 1.0), (0.9808, 0.1951, -1.0), (0.9808, 0.1951, 1.0), (1.0, 7.55e-08, -1.0), (1.0, 7.55e-08, 1.0), (0.9808, -0.1951, -1.0), (0.9808, -0.1951, 1.0), (0.9239, -0.3827, -1.0), (0.9239, -0.3827, 1.0), (0.8315, -0.5556, -1.0), (0.8315, -0.5556, 1.0), (0.7071, -0.7071, -1.0), (0.7071, -0.7071, 1.0), (0.5556, -0.8315, -1.0), (0.5556, -0.8315, 1.0), (0.3827, -0.9239, -1.0), (0.3827, -0.9239, 1.0), (0.1951, -0.9808, -1.0), (0.1951, -0.9808, 1.0), (-3.258e-07, -1.0, -1.0), (-3.258e-07, -1.0, 1.0), (-0.1951, -0.9808, -1.0), (-0.1951, -0.9808, 1.0), (-0.3827, -0.9239, -1.0), (-0.3827, -0.9239, 1.0), (-0.5556, -0.8315, -1.0), (-0.5556, -0.8315, 1.0), (-0.7071, -0.7071, -1.0), (-0.7071, -0.7071, 1.0), (-0.8315, -0.5556, -1.0), (-0.8315, -0.5556, 1.0), (-0.9239, -0.3827, -1.0), (-0.9239, -0.3827, 1.0), (-0.9808, -0.1951, -1.0), (-0.9808, -0.1951, 1.0), (-1.0, 9.656e-07, -1.0), (-1.0, 9.656e-07, 1.0), (-0.9808, 0.1951, -1.0), (-0.9808, 0.1951, 1.0), (-0.9239, 0.3827, -1.0), (-0.9239, 0.3827, 1.0), (-0.8315, 0.5556, -1.0), (-0.8315, 0.5556, 1.0), (-0.7071, 0.7071, -1.0), (-0.7071, 0.7071, 1.0), (-0.5556, 0.8315, -1.0), (-0.5556, 0.8315, 1.0), (-0.3827, 0.9239, -1.0), (-0.3827, 0.9239, 1.0), (-0.1951, 0.9808, -1.0), (-0.1951, 0.9808, 1.0), (-1.675e-06, 1.7, -1.117), (0.3232, 1.668, -1.109), (0.634, 1.571, -1.102), (0.9204, 1.414, -1.095), (1.171, 1.202, -1.089), (1.377, 0.9447, -1.084), (1.53, 0.6507, -1.08), (1.625, 0.3317, -1.078), (1.657, -8.694e-08, -1.077), (1.625, -0.3317, -1.078), (1.53, -0.6507, -1.08), (1.377, -0.9447, -1.084), (1.171, -1.202, -1.089), (0.9204, -1.414, -1.095), (0.634, -1.571, -1.102), (0.3232, -1.668, -1.109), (-2.215e-06, -1.7, -1.117), (-0.3232, -1.668, -1.125), (-0.634, -1.571, -1.132), (-0.9204, -1.414, -1.139), (-1.171, -1.202, -1.145), (-1.377, -0.9447, -1.15), (-1.531, -0.6507, -1.154), (-1.625, -0.3317, -1.156), (-1.657, 1.427e-06, -1.157), (-1.625, 0.3317, -1.156), (-1.531, 0.6507, -1.154), (-1.377, 0.9447, -1.15), (-1.171, 1.202, -1.145), (-0.9204, 1.414, -1.139), (-0.634, 1.571, -1.132), (-0.3232, 1.668, -1.125)], [], [(0, 1, 3, 2), (2, 3, 5, 4), (4, 5, 7, 6), (6, 7, 9, 8), (8, 9, 11, 10), (10, 11, 13, 12), (12, 13, 15, 14), (14, 15, 17, 16), (16, 17, 19, 18), (18, 19, 21, 20), (20, 21, 23, 22), (22, 23, 25, 24), (24, 25, 27, 26), (26, 27, 29, 28), (28, 29, 31, 30), (30, 31, 33, 32), (32, 33, 35, 34), (34, 35, 37, 36), (36, 37, 39, 38), (38, 39, 41, 40), (40, 41, 43, 42), (42, 43, 45, 44), (44, 45, 47, 46), (46, 47, 49, 48), (48, 49, 51, 50), (50, 51, 53, 52), (52, 53, 55, 54), (54, 55, 57, 56), (56, 57, 59, 58), (58, 59, 61, 60), (3, 1, 63, 61, 59, 57, 55, 53, 51, 49, 47, 45, 43, 41, 39, 37, 35, 33, 31, 29, 27, 25, 23, 21, 19, 17, 15, 13, 11, 9, 7, 5), (60, 61, 63, 62), (62, 63, 1, 0), (26, 28, 78, 77), (64, 65, 66, 67, 68, 69, 70, 71, 72, 73, 74, 75, 76, 77, 78, 79, 80, 81, 82, 83, 84, 85, 86, 87, 88, 89, 90, 91, 92, 93, 94, 95), (44, 46, 87, 86), (0, 2, 65, 64), (62, 0, 64, 95), (18, 20, 74, 73), (36, 38, 83, 82), (54, 56, 92, 91), (10, 12, 70, 69), (28, 30, 79, 78), (46, 48, 88, 87), (2, 4, 66, 65), (20, 22, 75, 74), (38, 40, 84, 83), (56, 58, 93, 92), (12, 14, 71, 70), (30, 32, 80, 79), (48, 50, 89, 88), (4, 6, 67, 66), (22, 24, 76, 75), (40, 42, 85, 84), (58, 60, 94, 93), (14, 16, 72, 71), (32, 34, 81, 80), (50, 52, 90, 89), (6, 8, 68, 67), (24, 26, 77, 76), (42, 44, 86, 85), (60, 62, 95, 94), (16, 18, 73, 72), (34, 36, 82, 81), (52, 54, 91, 90), (8, 10, 69, 68)])
_uv = me_cylinder_003.uv_layers.new(name='UVMap')
_uv.uv.foreach_set('vector', [1.0, 0.5, 1.0, 1.0, 0.9688, 1.0, 0.9688, 0.5, 0.9688, 0.5, 0.9688, 1.0, 0.9375, 1.0, 0.9375, 0.5, 0.9375, 0.5, 0.9375, 1.0, 0.9062, 1.0, 0.9062, 0.5, 0.9062, 0.5, 0.9062, 1.0, 0.875, 1.0, 0.875, 0.5, 0.875, 0.5, 0.875, 1.0, 0.8438, 1.0, 0.8438, 0.5, 0.8438, 0.5, 0.8438, 1.0, 0.8125, 1.0, 0.8125, 0.5, 0.8125, 0.5, 0.8125, 1.0, 0.7812, 1.0, 0.7812, 0.5, 0.7812, 0.5, 0.7812, 1.0, 0.75, 1.0, 0.75, 0.5, 0.75, 0.5, 0.75, 1.0, 0.7188, 1.0, 0.7188, 0.5, 0.7188, 0.5, 0.7188, 1.0, 0.6875, 1.0, 0.6875, 0.5, 0.6875, 0.5, 0.6875, 1.0, 0.6562, 1.0, 0.6562, 0.5, 0.6562, 0.5, 0.6562, 1.0, 0.625, 1.0, 0.625, 0.5, 0.625, 0.5, 0.625, 1.0, 0.5938, 1.0, 0.5938, 0.5, 0.5938, 0.5, 0.5938, 1.0, 0.5625, 1.0, 0.5625, 0.5, 0.5625, 0.5, 0.5625, 1.0, 0.5312, 1.0, 0.5312, 0.5, 0.5312, 0.5, 0.5312, 1.0, 0.5, 1.0, 0.5, 0.5, 0.5, 0.5, 0.5, 1.0, 0.4688, 1.0, 0.4688, 0.5, 0.4688, 0.5, 0.4688, 1.0, 0.4375, 1.0, 0.4375, 0.5, 0.4375, 0.5, 0.4375, 1.0, 0.4062, 1.0, 0.4062, 0.5, 0.4062, 0.5, 0.4062, 1.0, 0.375, 1.0, 0.375, 0.5, 0.375, 0.5, 0.375, 1.0, 0.3438, 1.0, 0.3438, 0.5, 0.3438, 0.5, 0.3438, 1.0, 0.3125, 1.0, 0.3125, 0.5, 0.3125, 0.5, 0.3125, 1.0, 0.2812, 1.0, 0.2812, 0.5, 0.2812, 0.5, 0.2812, 1.0, 0.25, 1.0, 0.25, 0.5, 0.25, 0.5, 0.25, 1.0, 0.2188, 1.0, 0.2188, 0.5, 0.2188, 0.5, 0.2188, 1.0, 0.1875, 1.0, 0.1875, 0.5, 0.1875, 0.5, 0.1875, 1.0, 0.1562, 1.0, 0.1562, 0.5, 0.1562, 0.5, 0.1562, 1.0, 0.125, 1.0, 0.125, 0.5, 0.125, 0.5, 0.125, 1.0, 0.09375, 1.0, 0.09375, 0.5, 0.09375, 0.5, 0.09375, 1.0, 0.0625, 1.0, 0.0625, 0.5, 0.2968, 0.4854, 0.25, 0.49, 0.2032, 0.4854, 0.1582, 0.4717, 0.1167, 0.4496, 0.08029, 0.4197, 0.05045, 0.3833, 0.02827, 0.3418, 0.01461, 0.2968, 0.01, 0.25, 0.01461, 0.2032, 0.02827, 0.1582, 0.05045, 0.1167, 0.08029, 0.08029, 0.1167, 0.05045, 0.1582, 0.02827, 0.2032, 0.01461, 0.25, 0.01, 0.2968, 0.01461, 0.3418, 0.02827, 0.3833, 0.05045, 0.4197, 0.08029, 0.4496, 0.1167, 0.4717, 0.1582, 0.4854, 0.2032, 0.49, 0.25, 0.4854, 0.2968, 0.4717, 0.3418, 0.4496, 0.3833, 0.4197, 0.4197, 0.3833, 0.4496, 0.3418, 0.4717, 0.0625, 0.5, 0.0625, 1.0, 0.03125, 1.0, 0.03125, 0.5, 0.03125, 0.5, 0.03125, 1.0, 0.0, 1.0, 0.0, 0.5, 0.5938, 0.5, 0.5625, 0.5, 0.5625, 0.5, 0.5938, 0.5, 0.75, 0.49, 0.7968, 0.4854, 0.8418, 0.4717, 0.8833, 0.4496, 0.9197, 0.4197, 0.9496, 0.3833, 0.9717, 0.3418, 0.9854, 0.2968, 0.99, 0.25, 0.9854, 0.2032, 0.9717, 0.1582, 0.9496, 0.1167, 0.9197, 0.08029, 0.8833, 0.05045, 0.8418, 0.02827, 0.7968, 0.01461, 0.75, 0.01, 0.7032, 0.01461, 0.6582, 0.02827, 0.6167, 0.05045, 0.5803, 0.08029, 0.5504, 0.1167, 0.5283, 0.1582, 0.5146, 0.2032, 0.51, 0.25, 0.5146, 0.2968, 0.5283, 0.3418, 0.5504, 0.3833, 0.5803, 0.4197, 0.6167, 0.4496, 0.6582, 0.4717, 0.7032, 0.4854, 0.3125, 0.5, 0.2812, 0.5, 0.2812, 0.5, 0.3125, 0.5, 1.0, 0.5, 0.9688, 0.5, 0.9688, 0.5, 1.0, 0.5, 0.03125, 0.5, 0.0, 0.5, 0.0, 0.5, 0.03125, 0.5, 0.7188, 0.5, 0.6875, 0.5, 0.6875, 0.5, 0.7188, 0.5, 0.4375, 0.5, 0.4062, 0.5, 0.4062, 0.5, 0.4375, 0.5, 0.1562, 0.5, 0.125, 0.5, 0.125, 0.5, 0.1562, 0.5, 0.8438, 0.5, 0.8125, 0.5, 0.8125, 0.5, 0.8438, 0.5, 0.5625, 0.5, 0.5312, 0.5, 0.5312, 0.5, 0.5625, 0.5, 0.2812, 0.5, 0.25, 0.5, 0.25, 0.5, 0.2812, 0.5, 0.9688, 0.5, 0.9375, 0.5, 0.9375, 0.5, 0.9688, 0.5, 0.6875, 0.5, 0.6562, 0.5, 0.6562, 0.5, 0.6875, 0.5, 0.4062, 0.5, 0.375, 0.5, 0.375, 0.5, 0.4062, 0.5, 0.125, 0.5, 0.09375, 0.5, 0.09375, 0.5, 0.125, 0.5, 0.8125, 0.5, 0.7812, 0.5, 0.7812, 0.5, 0.8125, 0.5, 0.5312, 0.5, 0.5, 0.5, 0.5, 0.5, 0.5312, 0.5, 0.25, 0.5, 0.2188, 0.5, 0.2188, 0.5, 0.25, 0.5, 0.9375, 0.5, 0.9062, 0.5, 0.9062, 0.5, 0.9375, 0.5, 0.6562, 0.5, 0.625, 0.5, 0.625, 0.5, 0.6562, 0.5, 0.375, 0.5, 0.3438, 0.5, 0.3438, 0.5, 0.375, 0.5, 0.09375, 0.5, 0.0625, 0.5, 0.0625, 0.5, 0.09375, 0.5, 0.7812, 0.5, 0.75, 0.5, 0.75, 0.5, 0.7812, 0.5, 0.5, 0.5, 0.4688, 0.5, 0.4688, 0.5, 0.5, 0.5, 0.2188, 0.5, 0.1875, 0.5, 0.1875, 0.5, 0.2188, 0.5, 0.9062, 0.5, 0.875, 0.5, 0.875, 0.5, 0.9062, 0.5, 0.625, 0.5, 0.5938, 0.5, 0.5938, 0.5, 0.625, 0.5, 0.3438, 0.5, 0.3125, 0.5, 0.3125, 0.5, 0.3438, 0.5, 0.0625, 0.5, 0.03125, 0.5, 0.03125, 0.5, 0.0625, 0.5, 0.75, 0.5, 0.7188, 0.5, 0.7188, 0.5, 0.75, 0.5, 0.4688, 0.5, 0.4375, 0.5, 0.4375, 0.5, 0.4688, 0.5, 0.1875, 0.5, 0.1562, 0.5, 0.1562, 0.5, 0.1875, 0.5, 0.875, 0.5, 0.8438, 0.5, 0.8438, 0.5, 0.875, 0.5])
me_cylinder_003.materials.append(mat_material_005)
me_cylinder_003.use_remesh_preserve_volume = False
me_cylinder_003.use_remesh_preserve_attributes = False
me_cylinder_003.use_mirror_vertex_groups = False
me_cylinder_003.update()
me_cylinder_004 = bpy.data.meshes.new('Cylinder.004')
me_cylinder_004.from_pydata([(0.0, 1.0, -1.0), (0.0, 1.0, 1.0), (0.1951, 0.9808, -1.0), (0.1951, 0.9808, 1.0), (0.3827, 0.9239, -1.0), (0.3827, 0.9239, 1.0), (0.5556, 0.8315, -1.0), (0.5556, 0.8315, 1.0), (0.7071, 0.7071, -1.0), (0.7071, 0.7071, 1.0), (0.8315, 0.5556, -1.0), (0.8315, 0.5556, 1.0), (0.9239, 0.3827, -1.0), (0.9239, 0.3827, 1.0), (0.9808, 0.1951, -1.0), (0.9808, 0.1951, 1.0), (1.0, 7.55e-08, -1.0), (1.0, 7.55e-08, 1.0), (0.9808, -0.1951, -1.0), (0.9808, -0.1951, 1.0), (0.9239, -0.3827, -1.0), (0.9239, -0.3827, 1.0), (0.8315, -0.5556, -1.0), (0.8315, -0.5556, 1.0), (0.7071, -0.7071, -1.0), (0.7071, -0.7071, 1.0), (0.5556, -0.8315, -1.0), (0.5556, -0.8315, 1.0), (0.3827, -0.9239, -1.0), (0.3827, -0.9239, 1.0), (0.1951, -0.9808, -1.0), (0.1951, -0.9808, 1.0), (-3.258e-07, -1.0, -1.0), (-3.258e-07, -1.0, 1.0), (-0.1951, -0.9808, -1.0), (-0.1951, -0.9808, 1.0), (-0.3827, -0.9239, -1.0), (-0.3827, -0.9239, 1.0), (-0.5556, -0.8315, -1.0), (-0.5556, -0.8315, 1.0), (-0.7071, -0.7071, -1.0), (-0.7071, -0.7071, 1.0), (-0.8315, -0.5556, -1.0), (-0.8315, -0.5556, 1.0), (-0.9239, -0.3827, -1.0), (-0.9239, -0.3827, 1.0), (-0.9808, -0.1951, -1.0), (-0.9808, -0.1951, 1.0), (-1.0, 9.656e-07, -1.0), (-1.0, 9.656e-07, 1.0), (-0.9808, 0.1951, -1.0), (-0.9808, 0.1951, 1.0), (-0.9239, 0.3827, -1.0), (-0.9239, 0.3827, 1.0), (-0.8315, 0.5556, -1.0), (-0.8315, 0.5556, 1.0), (-0.7071, 0.7071, -1.0), (-0.7071, 0.7071, 1.0), (-0.5556, 0.8315, -1.0), (-0.5556, 0.8315, 1.0), (-0.3827, 0.9239, -1.0), (-0.3827, 0.9239, 1.0), (-0.1951, 0.9808, -1.0), (-0.1951, 0.9808, 1.0)], [], [(0, 1, 3, 2), (2, 3, 5, 4), (4, 5, 7, 6), (6, 7, 9, 8), (8, 9, 11, 10), (10, 11, 13, 12), (12, 13, 15, 14), (14, 15, 17, 16), (16, 17, 19, 18), (18, 19, 21, 20), (20, 21, 23, 22), (22, 23, 25, 24), (24, 25, 27, 26), (26, 27, 29, 28), (28, 29, 31, 30), (30, 31, 33, 32), (32, 33, 35, 34), (34, 35, 37, 36), (36, 37, 39, 38), (38, 39, 41, 40), (40, 41, 43, 42), (42, 43, 45, 44), (44, 45, 47, 46), (46, 47, 49, 48), (48, 49, 51, 50), (50, 51, 53, 52), (52, 53, 55, 54), (54, 55, 57, 56), (56, 57, 59, 58), (58, 59, 61, 60), (3, 1, 63, 61, 59, 57, 55, 53, 51, 49, 47, 45, 43, 41, 39, 37, 35, 33, 31, 29, 27, 25, 23, 21, 19, 17, 15, 13, 11, 9, 7, 5), (60, 61, 63, 62), (62, 63, 1, 0), (0, 2, 4, 6, 8, 10, 12, 14, 16, 18, 20, 22, 24, 26, 28, 30, 32, 34, 36, 38, 40, 42, 44, 46, 48, 50, 52, 54, 56, 58, 60, 62)])
_uv = me_cylinder_004.uv_layers.new(name='UVMap')
_uv.uv.foreach_set('vector', [1.0, 0.5, 1.0, 1.0, 0.9688, 1.0, 0.9688, 0.5, 0.9688, 0.5, 0.9688, 1.0, 0.9375, 1.0, 0.9375, 0.5, 0.9375, 0.5, 0.9375, 1.0, 0.9062, 1.0, 0.9062, 0.5, 0.9062, 0.5, 0.9062, 1.0, 0.875, 1.0, 0.875, 0.5, 0.875, 0.5, 0.875, 1.0, 0.8438, 1.0, 0.8438, 0.5, 0.8438, 0.5, 0.8438, 1.0, 0.8125, 1.0, 0.8125, 0.5, 0.8125, 0.5, 0.8125, 1.0, 0.7812, 1.0, 0.7812, 0.5, 0.7812, 0.5, 0.7812, 1.0, 0.75, 1.0, 0.75, 0.5, 0.75, 0.5, 0.75, 1.0, 0.7188, 1.0, 0.7188, 0.5, 0.7188, 0.5, 0.7188, 1.0, 0.6875, 1.0, 0.6875, 0.5, 0.6875, 0.5, 0.6875, 1.0, 0.6562, 1.0, 0.6562, 0.5, 0.6562, 0.5, 0.6562, 1.0, 0.625, 1.0, 0.625, 0.5, 0.625, 0.5, 0.625, 1.0, 0.5938, 1.0, 0.5938, 0.5, 0.5938, 0.5, 0.5938, 1.0, 0.5625, 1.0, 0.5625, 0.5, 0.5625, 0.5, 0.5625, 1.0, 0.5312, 1.0, 0.5312, 0.5, 0.5312, 0.5, 0.5312, 1.0, 0.5, 1.0, 0.5, 0.5, 0.5, 0.5, 0.5, 1.0, 0.4688, 1.0, 0.4688, 0.5, 0.4688, 0.5, 0.4688, 1.0, 0.4375, 1.0, 0.4375, 0.5, 0.4375, 0.5, 0.4375, 1.0, 0.4062, 1.0, 0.4062, 0.5, 0.4062, 0.5, 0.4062, 1.0, 0.375, 1.0, 0.375, 0.5, 0.375, 0.5, 0.375, 1.0, 0.3438, 1.0, 0.3438, 0.5, 0.3438, 0.5, 0.3438, 1.0, 0.3125, 1.0, 0.3125, 0.5, 0.3125, 0.5, 0.3125, 1.0, 0.2812, 1.0, 0.2812, 0.5, 0.2812, 0.5, 0.2812, 1.0, 0.25, 1.0, 0.25, 0.5, 0.25, 0.5, 0.25, 1.0, 0.2188, 1.0, 0.2188, 0.5, 0.2188, 0.5, 0.2188, 1.0, 0.1875, 1.0, 0.1875, 0.5, 0.1875, 0.5, 0.1875, 1.0, 0.1562, 1.0, 0.1562, 0.5, 0.1562, 0.5, 0.1562, 1.0, 0.125, 1.0, 0.125, 0.5, 0.125, 0.5, 0.125, 1.0, 0.09375, 1.0, 0.09375, 0.5, 0.09375, 0.5, 0.09375, 1.0, 0.0625, 1.0, 0.0625, 0.5, 0.2968, 0.4854, 0.25, 0.49, 0.2032, 0.4854, 0.1582, 0.4717, 0.1167, 0.4496, 0.08029, 0.4197, 0.05045, 0.3833, 0.02827, 0.3418, 0.01461, 0.2968, 0.01, 0.25, 0.01461, 0.2032, 0.02827, 0.1582, 0.05045, 0.1167, 0.08029, 0.08029, 0.1167, 0.05045, 0.1582, 0.02827, 0.2032, 0.01461, 0.25, 0.01, 0.2968, 0.01461, 0.3418, 0.02827, 0.3833, 0.05045, 0.4197, 0.08029, 0.4496, 0.1167, 0.4717, 0.1582, 0.4854, 0.2032, 0.49, 0.25, 0.4854, 0.2968, 0.4717, 0.3418, 0.4496, 0.3833, 0.4197, 0.4197, 0.3833, 0.4496, 0.3418, 0.4717, 0.0625, 0.5, 0.0625, 1.0, 0.03125, 1.0, 0.03125, 0.5, 0.03125, 0.5, 0.03125, 1.0, 0.0, 1.0, 0.0, 0.5, 0.75, 0.49, 0.7968, 0.4854, 0.8418, 0.4717, 0.8833, 0.4496, 0.9197, 0.4197, 0.9496, 0.3833, 0.9717, 0.3418, 0.9854, 0.2968, 0.99, 0.25, 0.9854, 0.2032, 0.9717, 0.1582, 0.9496, 0.1167, 0.9197, 0.08029, 0.8833, 0.05045, 0.8418, 0.02827, 0.7968, 0.01461, 0.75, 0.01, 0.7032, 0.01461, 0.6582, 0.02827, 0.6167, 0.05045, 0.5803, 0.08029, 0.5504, 0.1167, 0.5283, 0.1582, 0.5146, 0.2032, 0.51, 0.25, 0.5146, 0.2968, 0.5283, 0.3418, 0.5504, 0.3833, 0.5803, 0.4197, 0.6167, 0.4496, 0.6582, 0.4717, 0.7032, 0.4854])
me_cylinder_004.materials.append(mat_material_006)
me_cylinder_004.use_remesh_preserve_volume = False
me_cylinder_004.use_remesh_preserve_attributes = False
me_cylinder_004.use_mirror_vertex_groups = False
me_cylinder_004.update()
me_cylinder_005 = bpy.data.meshes.new('Cylinder.005')
me_cylinder_005.from_pydata([(0.0, 1.0, -1.0), (0.0, 1.0, 1.0), (0.1951, 0.9808, -1.0), (0.1951, 0.9808, 1.0), (0.3827, 0.9239, -1.0), (0.3827, 0.9239, 1.0), (0.5556, 0.8315, -1.0), (0.5556, 0.8315, 1.0), (0.7071, 0.7071, -1.0), (0.7071, 0.7071, 1.0), (0.8315, 0.5556, -1.0), (0.8315, 0.5556, 1.0), (0.9239, 0.3827, -1.0), (0.9239, 0.3827, 1.0), (0.9808, 0.1951, -1.0), (0.9808, 0.1951, 1.0), (1.0, 7.55e-08, -1.0), (1.0, 7.55e-08, 1.0), (0.9808, -0.1951, -1.0), (0.9808, -0.1951, 1.0), (0.9239, -0.3827, -1.0), (0.9239, -0.3827, 1.0), (0.8315, -0.5556, -1.0), (0.8315, -0.5556, 1.0), (0.7071, -0.7071, -1.0), (0.7071, -0.7071, 1.0), (0.5556, -0.8315, -1.0), (0.5556, -0.8315, 1.0), (0.3827, -0.9239, -1.0), (0.3827, -0.9239, 1.0), (0.1951, -0.9808, -1.0), (0.1951, -0.9808, 1.0), (-3.258e-07, -1.0, -1.0), (-3.258e-07, -1.0, 1.0), (-0.1951, -0.9808, -1.0), (-0.1951, -0.9808, 1.0), (-0.3827, -0.9239, -1.0), (-0.3827, -0.9239, 1.0), (-0.5556, -0.8315, -1.0), (-0.5556, -0.8315, 1.0), (-0.7071, -0.7071, -1.0), (-0.7071, -0.7071, 1.0), (-0.8315, -0.5556, -1.0), (-0.8315, -0.5556, 1.0), (-0.9239, -0.3827, -1.0), (-0.9239, -0.3827, 1.0), (-0.9808, -0.1951, -1.0), (-0.9808, -0.1951, 1.0), (-1.0, 9.656e-07, -1.0), (-1.0, 9.656e-07, 1.0), (-0.9808, 0.1951, -1.0), (-0.9808, 0.1951, 1.0), (-0.9239, 0.3827, -1.0), (-0.9239, 0.3827, 1.0), (-0.8315, 0.5556, -1.0), (-0.8315, 0.5556, 1.0), (-0.7071, 0.7071, -1.0), (-0.7071, 0.7071, 1.0), (-0.5556, 0.8315, -1.0), (-0.5556, 0.8315, 1.0), (-0.3827, 0.9239, -1.0), (-0.3827, 0.9239, 1.0), (-0.1951, 0.9808, -1.0), (-0.1951, 0.9808, 1.0)], [], [(0, 1, 3, 2), (2, 3, 5, 4), (4, 5, 7, 6), (6, 7, 9, 8), (8, 9, 11, 10), (10, 11, 13, 12), (12, 13, 15, 14), (14, 15, 17, 16), (16, 17, 19, 18), (18, 19, 21, 20), (20, 21, 23, 22), (22, 23, 25, 24), (24, 25, 27, 26), (26, 27, 29, 28), (28, 29, 31, 30), (30, 31, 33, 32), (32, 33, 35, 34), (34, 35, 37, 36), (36, 37, 39, 38), (38, 39, 41, 40), (40, 41, 43, 42), (42, 43, 45, 44), (44, 45, 47, 46), (46, 47, 49, 48), (48, 49, 51, 50), (50, 51, 53, 52), (52, 53, 55, 54), (54, 55, 57, 56), (56, 57, 59, 58), (58, 59, 61, 60), (3, 1, 63, 61, 59, 57, 55, 53, 51, 49, 47, 45, 43, 41, 39, 37, 35, 33, 31, 29, 27, 25, 23, 21, 19, 17, 15, 13, 11, 9, 7, 5), (60, 61, 63, 62), (62, 63, 1, 0), (0, 2, 4, 6, 8, 10, 12, 14, 16, 18, 20, 22, 24, 26, 28, 30, 32, 34, 36, 38, 40, 42, 44, 46, 48, 50, 52, 54, 56, 58, 60, 62)])
_uv = me_cylinder_005.uv_layers.new(name='UVMap')
_uv.uv.foreach_set('vector', [1.0, 0.5, 1.0, 1.0, 0.9688, 1.0, 0.9688, 0.5, 0.9688, 0.5, 0.9688, 1.0, 0.9375, 1.0, 0.9375, 0.5, 0.9375, 0.5, 0.9375, 1.0, 0.9062, 1.0, 0.9062, 0.5, 0.9062, 0.5, 0.9062, 1.0, 0.875, 1.0, 0.875, 0.5, 0.875, 0.5, 0.875, 1.0, 0.8438, 1.0, 0.8438, 0.5, 0.8438, 0.5, 0.8438, 1.0, 0.8125, 1.0, 0.8125, 0.5, 0.8125, 0.5, 0.8125, 1.0, 0.7812, 1.0, 0.7812, 0.5, 0.7812, 0.5, 0.7812, 1.0, 0.75, 1.0, 0.75, 0.5, 0.75, 0.5, 0.75, 1.0, 0.7188, 1.0, 0.7188, 0.5, 0.7188, 0.5, 0.7188, 1.0, 0.6875, 1.0, 0.6875, 0.5, 0.6875, 0.5, 0.6875, 1.0, 0.6562, 1.0, 0.6562, 0.5, 0.6562, 0.5, 0.6562, 1.0, 0.625, 1.0, 0.625, 0.5, 0.625, 0.5, 0.625, 1.0, 0.5938, 1.0, 0.5938, 0.5, 0.5938, 0.5, 0.5938, 1.0, 0.5625, 1.0, 0.5625, 0.5, 0.5625, 0.5, 0.5625, 1.0, 0.5312, 1.0, 0.5312, 0.5, 0.5312, 0.5, 0.5312, 1.0, 0.5, 1.0, 0.5, 0.5, 0.5, 0.5, 0.5, 1.0, 0.4688, 1.0, 0.4688, 0.5, 0.4688, 0.5, 0.4688, 1.0, 0.4375, 1.0, 0.4375, 0.5, 0.4375, 0.5, 0.4375, 1.0, 0.4062, 1.0, 0.4062, 0.5, 0.4062, 0.5, 0.4062, 1.0, 0.375, 1.0, 0.375, 0.5, 0.375, 0.5, 0.375, 1.0, 0.3438, 1.0, 0.3438, 0.5, 0.3438, 0.5, 0.3438, 1.0, 0.3125, 1.0, 0.3125, 0.5, 0.3125, 0.5, 0.3125, 1.0, 0.2812, 1.0, 0.2812, 0.5, 0.2812, 0.5, 0.2812, 1.0, 0.25, 1.0, 0.25, 0.5, 0.25, 0.5, 0.25, 1.0, 0.2188, 1.0, 0.2188, 0.5, 0.2188, 0.5, 0.2188, 1.0, 0.1875, 1.0, 0.1875, 0.5, 0.1875, 0.5, 0.1875, 1.0, 0.1562, 1.0, 0.1562, 0.5, 0.1562, 0.5, 0.1562, 1.0, 0.125, 1.0, 0.125, 0.5, 0.125, 0.5, 0.125, 1.0, 0.09375, 1.0, 0.09375, 0.5, 0.09375, 0.5, 0.09375, 1.0, 0.0625, 1.0, 0.0625, 0.5, 0.2968, 0.4854, 0.25, 0.49, 0.2032, 0.4854, 0.1582, 0.4717, 0.1167, 0.4496, 0.08029, 0.4197, 0.05045, 0.3833, 0.02827, 0.3418, 0.01461, 0.2968, 0.01, 0.25, 0.01461, 0.2032, 0.02827, 0.1582, 0.05045, 0.1167, 0.08029, 0.08029, 0.1167, 0.05045, 0.1582, 0.02827, 0.2032, 0.01461, 0.25, 0.01, 0.2968, 0.01461, 0.3418, 0.02827, 0.3833, 0.05045, 0.4197, 0.08029, 0.4496, 0.1167, 0.4717, 0.1582, 0.4854, 0.2032, 0.49, 0.25, 0.4854, 0.2968, 0.4717, 0.3418, 0.4496, 0.3833, 0.4197, 0.4197, 0.3833, 0.4496, 0.3418, 0.4717, 0.0625, 0.5, 0.0625, 1.0, 0.03125, 1.0, 0.03125, 0.5, 0.03125, 0.5, 0.03125, 1.0, 0.0, 1.0, 0.0, 0.5, 0.75, 0.49, 0.7968, 0.4854, 0.8418, 0.4717, 0.8833, 0.4496, 0.9197, 0.4197, 0.9496, 0.3833, 0.9717, 0.3418, 0.9854, 0.2968, 0.99, 0.25, 0.9854, 0.2032, 0.9717, 0.1582, 0.9496, 0.1167, 0.9197, 0.08029, 0.8833, 0.05045, 0.8418, 0.02827, 0.7968, 0.01461, 0.75, 0.01, 0.7032, 0.01461, 0.6582, 0.02827, 0.6167, 0.05045, 0.5803, 0.08029, 0.5504, 0.1167, 0.5283, 0.1582, 0.5146, 0.2032, 0.51, 0.25, 0.5146, 0.2968, 0.5283, 0.3418, 0.5504, 0.3833, 0.5803, 0.4197, 0.6167, 0.4496, 0.6582, 0.4717, 0.7032, 0.4854])
me_cylinder_005.materials.append(mat_material_007)
me_cylinder_005.use_remesh_preserve_volume = False
me_cylinder_005.use_remesh_preserve_attributes = False
me_cylinder_005.use_mirror_vertex_groups = False
me_cylinder_005.update()
me_cylinder_006 = bpy.data.meshes.new('Cylinder.006')
me_cylinder_006.from_pydata([(0.0, 1.0, -1.0), (0.0, 1.0, 1.0), (0.1951, 0.9808, -1.0), (0.1951, 0.9808, 1.0), (0.3827, 0.9239, -1.0), (0.3827, 0.9239, 1.0), (0.5556, 0.8315, -1.0), (0.5556, 0.8315, 1.0), (0.7071, 0.7071, -1.0), (0.7071, 0.7071, 1.0), (0.8315, 0.5556, -1.0), (0.8315, 0.5556, 1.0), (0.9239, 0.3827, -1.0), (0.9239, 0.3827, 1.0), (0.9808, 0.1951, -1.0), (0.9808, 0.1951, 1.0), (1.0, 7.55e-08, -1.0), (1.0, 7.55e-08, 1.0), (0.9808, -0.1951, -1.0), (0.9808, -0.1951, 1.0), (0.9239, -0.3827, -1.0), (0.9239, -0.3827, 1.0), (0.8315, -0.5556, -1.0), (0.8315, -0.5556, 1.0), (0.7071, -0.7071, -1.0), (0.7071, -0.7071, 1.0), (0.5556, -0.8315, -1.0), (0.5556, -0.8315, 1.0), (0.3827, -0.9239, -1.0), (0.3827, -0.9239, 1.0), (0.1951, -0.9808, -1.0), (0.1951, -0.9808, 1.0), (-3.258e-07, -1.0, -1.0), (-3.258e-07, -1.0, 1.0), (-0.1951, -0.9808, -1.0), (-0.1951, -0.9808, 1.0), (-0.3827, -0.9239, -1.0), (-0.3827, -0.9239, 1.0), (-0.5556, -0.8315, -1.0), (-0.5556, -0.8315, 1.0), (-0.7071, -0.7071, -1.0), (-0.7071, -0.7071, 1.0), (-0.8315, -0.5556, -1.0), (-0.8315, -0.5556, 1.0), (-0.9239, -0.3827, -1.0), (-0.9239, -0.3827, 1.0), (-0.9808, -0.1951, -1.0), (-0.9808, -0.1951, 1.0), (-1.0, 9.656e-07, -1.0), (-1.0, 9.656e-07, 1.0), (-0.9808, 0.1951, -1.0), (-0.9808, 0.1951, 1.0), (-0.9239, 0.3827, -1.0), (-0.9239, 0.3827, 1.0), (-0.8315, 0.5556, -1.0), (-0.8315, 0.5556, 1.0), (-0.7071, 0.7071, -1.0), (-0.7071, 0.7071, 1.0), (-0.5556, 0.8315, -1.0), (-0.5556, 0.8315, 1.0), (-0.3827, 0.9239, -1.0), (-0.3827, 0.9239, 1.0), (-0.1951, 0.9808, -1.0), (-0.1951, 0.9808, 1.0), (2.822e-07, 1.379, -1.359), (0.2644, 1.353, -1.359), (0.5186, 1.274, -1.359), (0.7529, 1.147, -1.359), (0.9583, 0.9753, -1.359), (1.127, 0.7663, -1.359), (1.252, 0.5278, -1.359), (1.329, 0.2691, -1.359), (1.355, -5.816e-08, -1.359), (1.329, -0.2691, -1.359), (1.252, -0.5278, -1.359), (1.127, -0.7663, -1.359), (0.9583, -0.9753, -1.359), (0.7529, -1.147, -1.359), (0.5186, -1.274, -1.359), (0.2644, -1.353, -1.359), (-1.594e-07, -1.379, -1.359), (-0.2644, -1.353, -1.359), (-0.5186, -1.274, -1.359), (-0.7529, -1.147, -1.359), (-0.9583, -0.9753, -1.359), (-1.127, -0.7663, -1.359), (-1.252, -0.5278, -1.359), (-1.329, -0.2691, -1.359), (-1.355, 1.17e-06, -1.359), (-1.329, 0.2691, -1.359), (-1.252, 0.5278, -1.359), (-1.127, 0.7663, -1.359), (-0.9583, 0.9753, -1.359), (-0.7529, 1.147, -1.359), (-0.5186, 1.274, -1.359), (-0.2644, 1.353, -1.359), (0.2984, 1.456, 1.383), (-4.256e-07, 1.484, 1.383), (0.5853, 1.371, 1.383), (0.8497, 1.234, 1.383), (1.081, 1.05, 1.383), (1.272, 0.8247, 1.383), (1.413, 0.568, 1.383), (1.5, 0.2896, 1.383), (1.529, 5.846e-08, 1.383), (1.5, -0.2896, 1.383), (1.413, -0.568, 1.383), (1.272, -0.8247, 1.383), (1.081, -1.05, 1.383), (0.8497, -1.234, 1.383), (0.5853, -1.371, 1.383), (0.2984, -1.456, 1.383), (-9.24e-07, -1.484, 1.383), (-0.2984, -1.456, 1.383), (-0.5853, -1.371, 1.383), (-0.8497, -1.234, 1.383), (-1.081, -1.05, 1.383), (-1.272, -0.8247, 1.383), (-1.413, -0.568, 1.383), (-1.5, -0.2896, 1.383), (-1.529, 1.38e-06, 1.383), (-1.5, 0.2896, 1.383), (-1.413, 0.568, 1.383), (-1.272, 0.8247, 1.383), (-1.081, 1.05, 1.383), (-0.8497, 1.234, 1.383), (-0.5853, 1.371, 1.383), (-0.2984, 1.456, 1.383), (-1.882e-07, 1.233, -1.955), (0.2354, 1.209, -1.955), (0.4618, 1.139, -1.955), (0.6706, 1.026, -1.955), (0.8539, 0.8727, -1.955), (1.005, 0.686, -1.955), (1.117, 0.4727, -1.955), (1.186, 0.241, -1.955), (1.209, -1.925e-07, -1.955), (1.186, -0.241, -1.955), (1.117, -0.4727, -1.955), (1.005, -0.686, -1.955), (0.8539, -0.8727, -1.955), (0.6706, -1.026, -1.955), (0.4618, -1.139, -1.955), (0.2354, -1.209, -1.955), (-4.89e-07, -1.233, -1.955), (-0.2354, -1.209, -1.955), (-0.4618, -1.139, -1.955), (-0.6706, -1.026, -1.955), (-0.8539, -0.8727, -1.955), (-1.005, -0.686, -1.955), (-1.117, -0.4727, -1.955), (-1.186, -0.241, -1.955), (-1.209, 9.689e-07, -1.955), (-1.186, 0.241, -1.955), (-1.117, 0.4727, -1.955), (-1.004, 0.686, -1.955), (-0.8539, 0.8727, -1.955), (-0.6706, 1.026, -1.955), (-0.4618, 1.139, -1.955), (-0.2354, 1.209, -1.955), (0.2984, 1.456, 2.088), (1.783e-08, 1.484, 2.088), (0.5853, 1.371, 2.088), (0.8497, 1.234, 2.088), (1.081, 1.05, 2.088), (1.272, 0.8247, 2.088), (1.413, 0.568, 2.088), (1.5, 0.2896, 2.088), (1.529, 1.776e-07, 2.088), (1.5, -0.2896, 2.088), (1.413, -0.568, 2.088), (1.272, -0.8247, 2.088), (1.081, -1.05, 2.088), (0.8497, -1.234, 2.088), (0.5853, -1.371, 2.088), (0.2984, -1.456, 2.088), (-4.805e-07, -1.484, 2.088), (-0.2984, -1.456, 2.088), (-0.5853, -1.371, 2.088), (-0.8497, -1.234, 2.088), (-1.081, -1.05, 2.088), (-1.272, -0.8247, 2.088), (-1.413, -0.568, 2.088), (-1.5, -0.2896, 2.088), (-1.529, 1.499e-06, 2.088), (-1.5, 0.2896, 2.088), (-1.413, 0.568, 2.088), (-1.272, 0.8247, 2.088), (-1.081, 1.05, 2.088), (-0.8497, 1.234, 2.088), (-0.5853, 1.371, 2.088), (-0.2984, 1.456, 2.088), (-1.142e-07, 1.379, -2.007), (0.2644, 1.353, -2.007), (0.5186, 1.274, -2.007), (0.7529, 1.147, -2.007), (0.9583, 0.9753, -2.007), (1.127, 0.7663, -2.007), (1.252, 0.5278, -2.007), (1.329, 0.2691, -2.007), (1.355, -1.678e-07, -2.007), (1.329, -0.2691, -2.007), (1.252, -0.5278, -2.007), (1.127, -0.7663, -2.007), (0.9583, -0.9753, -2.007), (0.7529, -1.147, -2.007), (0.5186, -1.274, -2.007), (0.2644, -1.353, -2.007), (-5.558e-07, -1.379, -2.007), (-0.2644, -1.353, -2.007), (-0.5186, -1.274, -2.007), (-0.7529, -1.147, -2.007), (-0.9583, -0.9753, -2.007), (-1.127, -0.7663, -2.007), (-1.252, -0.5278, -2.007), (-1.329, -0.2691, -2.007), (-1.355, 1.06e-06, -2.007), (-1.329, 0.2691, -2.007), (-1.252, 0.5278, -2.007), (-1.127, 0.7663, -2.007), (-0.9583, 0.9753, -2.007), (-0.7529, 1.147, -2.007), (-0.5186, 1.274, -2.007), (-0.2644, 1.353, -2.007), (0.776, -0.5089, 2.088), (0.776, -0.5089, -1.955), (0.0, 0.943, 2.088), (0.0, 0.943, -1.955), (-0.1821, 0.9251, 2.088), (-0.1821, 0.9251, -1.955), (-0.3572, 0.8719, 2.088), (-0.3572, 0.8719, -1.955), (-0.8623, -0.3475, 2.088), (-0.8623, -0.3475, -1.955), (-0.776, -0.5089, 2.088), (-0.776, -0.5089, -1.955), (-0.9154, -0.1724, 2.088), (-0.9154, -0.1724, -1.955), (-0.66, -0.6503, 2.088), (-0.66, -0.6503, -1.955), (-0.1821, -0.9057, 2.088), (-0.1821, -0.9057, -1.955), (-3.041e-07, -0.9237, 2.088), (-3.041e-07, -0.9237, -1.955), (-0.3572, -0.8526, 2.088), (-0.3572, -0.8526, -1.955), (0.9154, 0.1917, 2.088), (0.9154, 0.1917, -1.955), (0.5185, 0.7857, 2.088), (0.5185, 0.7857, -1.955), (0.9333, 0.009661, 2.088), (0.9333, 0.009661, -1.955), (0.8623, 0.3668, 2.088), (0.8623, 0.3668, -1.955), (0.1821, -0.9057, 2.088), (0.1821, -0.9057, -1.955), (-0.66, 0.6696, 2.088), (-0.66, 0.6696, -1.955), (-0.5185, 0.7857, 2.088), (-0.5185, 0.7857, -1.955), (-0.776, 0.5282, 2.088), (-0.776, 0.5282, -1.955), (0.9154, -0.1724, 2.088), (0.9154, -0.1724, -1.955), (0.5185, -0.7664, 2.088), (0.5185, -0.7664, -1.955), (0.66, -0.6503, 2.088), (0.66, -0.6503, -1.955), (0.8623, -0.3475, 2.088), (0.8623, -0.3475, -1.955), (0.932, -0.003588, 2.088), (0.9321, -0.00322, -1.955), (-0.932, -0.003588, 2.088), (-0.9333, 0.009662, 2.088), (-0.9333, 0.009662, -1.955), (-0.9321, -0.003219, -1.955), (-0.5185, -0.7664, 2.088), (-0.5185, -0.7664, -1.955), (-0.9154, 0.1917, 2.088), (-0.9154, 0.1917, -1.955), (0.66, 0.6696, 2.088), (0.66, 0.6696, -1.955), (0.3572, -0.8526, 2.088), (0.3572, -0.8526, -1.955), (0.776, 0.5282, 2.088), (0.776, 0.5282, -1.955), (-0.8623, 0.3668, 2.088), (-0.8623, 0.3668, -1.955), (0.3572, 0.8719, 2.088), (0.3572, 0.8719, -1.955), (0.1821, 0.9251, 2.088), (0.1821, 0.9251, -1.955)], [], [(0, 1, 3, 2), (2, 3, 5, 4), (4, 5, 7, 6), (6, 7, 9, 8), (8, 9, 11, 10), (10, 11, 13, 12), (12, 13, 15, 14), (14, 15, 17, 16), (16, 17, 19, 18), (18, 19, 21, 20), (20, 21, 23, 22), (22, 23, 25, 24), (24, 25, 27, 26), (26, 27, 29, 28), (28, 29, 31, 30), (30, 31, 33, 32), (32, 33, 35, 34), (34, 35, 37, 36), (36, 37, 39, 38), (38, 39, 41, 40), (40, 41, 43, 42), (42, 43, 45, 44), (44, 45, 47, 46), (46, 47, 49, 48), (48, 49, 51, 50), (50, 51, 53, 52), (52, 53, 55, 54), (54, 55, 57, 56), (56, 57, 59, 58), (58, 59, 61, 60), (63, 61, 126, 127), (60, 61, 63, 62), (62, 63, 1, 0), (16, 18, 73, 72), (80, 81, 209, 208), (34, 36, 82, 81), (52, 54, 91, 90), (8, 10, 69, 68), (26, 28, 78, 77), (44, 46, 87, 86), (0, 2, 65, 64), (62, 0, 64, 95), (18, 20, 74, 73), (36, 38, 83, 82), (54, 56, 92, 91), (10, 12, 70, 69), (28, 30, 79, 78), (46, 48, 88, 87), (2, 4, 66, 65), (20, 22, 75, 74), (38, 40, 84, 83), (56, 58, 93, 92), (12, 14, 71, 70), (30, 32, 80, 79), (48, 50, 89, 88), (4, 6, 67, 66), (22, 24, 76, 75), (40, 42, 85, 84), (58, 60, 94, 93), (14, 16, 72, 71), (32, 34, 81, 80), (50, 52, 90, 89), (6, 8, 68, 67), (24, 26, 77, 76), (42, 44, 86, 85), (60, 62, 95, 94), (116, 115, 179, 180), (19, 17, 104, 105), (37, 35, 113, 114), (55, 53, 122, 123), (11, 9, 100, 101), (29, 27, 109, 110), (47, 45, 118, 119), (3, 1, 97, 96), (1, 63, 127, 97), (21, 19, 105, 106), (39, 37, 114, 115), (57, 55, 123, 124), (13, 11, 101, 102), (31, 29, 110, 111), (49, 47, 119, 120), (5, 3, 96, 98), (23, 21, 106, 107), (41, 39, 115, 116), (59, 57, 124, 125), (15, 13, 102, 103), (33, 31, 111, 112), (51, 49, 120, 121), (7, 5, 98, 99), (25, 23, 107, 108), (43, 41, 116, 117), (61, 59, 125, 126), (17, 15, 103, 104), (35, 33, 112, 113), (53, 51, 121, 122), (9, 7, 99, 100), (27, 25, 108, 109), (45, 43, 117, 118), (128, 129, 130, 131, 132, 133, 134, 135, 136, 271, 251, 247, 253, 285, 281, 249, 289, 291, 227, 229, 231, 259, 257, 261, 287, 279, 274, 275, 152, 153, 154, 155, 156, 157, 158, 159), (67, 68, 196, 195), (94, 95, 223, 222), (81, 82, 210, 209), (68, 69, 197, 196), (95, 64, 192, 223), (82, 83, 211, 210), (69, 70, 198, 197), (83, 84, 212, 211), (70, 71, 199, 198), (84, 85, 213, 212), (71, 72, 200, 199), (85, 86, 214, 213), (72, 73, 201, 200), (86, 87, 215, 214), (73, 74, 202, 201), (87, 88, 216, 215), (74, 75, 203, 202), (88, 89, 217, 216), (75, 76, 204, 203), (89, 90, 218, 217), (76, 77, 205, 204), (90, 91, 219, 218), (77, 78, 206, 205), (64, 65, 193, 192), (91, 92, 220, 219), (78, 79, 207, 206), (65, 66, 194, 193), (92, 93, 221, 220), (79, 80, 208, 207), (66, 67, 195, 194), (93, 94, 222, 221), (160, 161, 191, 190, 189, 188, 187, 186, 185, 184, 272, 273, 278, 286, 260, 256, 258, 230, 228, 226, 290, 288, 248, 280, 284, 252, 246, 250, 270, 168, 167, 166, 165, 164, 163, 162), (103, 102, 166, 167), (117, 116, 180, 181), (104, 103, 167, 168), (118, 117, 181, 182), (105, 104, 168, 169), (119, 118, 182, 183), (106, 105, 169, 170), (120, 119, 183, 184), (107, 106, 170, 171), (121, 120, 184, 185), (108, 107, 171, 172), (122, 121, 185, 186), (109, 108, 172, 173), (123, 122, 186, 187), (110, 109, 173, 174), (96, 97, 161, 160), (124, 123, 187, 188), (111, 110, 174, 175), (98, 96, 160, 162), (125, 124, 188, 189), (112, 111, 175, 176), (99, 98, 162, 163), (126, 125, 189, 190), (113, 112, 176, 177), (100, 99, 163, 164), (127, 126, 190, 191), (114, 113, 177, 178), (101, 100, 164, 165), (97, 127, 191, 161), (115, 114, 178, 179), (102, 101, 165, 166), (129, 128, 192, 193), (130, 129, 193, 194), (131, 130, 194, 195), (132, 131, 195, 196), (133, 132, 196, 197), (134, 133, 197, 198), (135, 134, 198, 199), (136, 135, 199, 200), (137, 136, 200, 201), (138, 137, 201, 202), (139, 138, 202, 203), (140, 139, 203, 204), (141, 140, 204, 205), (142, 141, 205, 206), (143, 142, 206, 207), (144, 143, 207, 208), (145, 144, 208, 209), (146, 145, 209, 210), (147, 146, 210, 211), (148, 147, 211, 212), (149, 148, 212, 213), (150, 149, 213, 214), (151, 150, 214, 215), (152, 151, 215, 216), (153, 152, 216, 217), (154, 153, 217, 218), (155, 154, 218, 219), (156, 155, 219, 220), (157, 156, 220, 221), (158, 157, 221, 222), (159, 158, 222, 223), (128, 159, 223, 192), (168, 270, 262, 268, 224, 266, 264, 282, 254, 242, 240, 244, 276, 238, 234, 232, 236, 272, 184, 183, 182, 181, 180, 179, 178, 177, 176, 175, 174, 173, 172, 171, 170, 169), (152, 275, 237, 233, 235, 239, 277, 245, 241, 243, 255, 283, 265, 267, 225, 269, 263, 271, 136, 137, 138, 139, 140, 141, 142, 143, 144, 145, 146, 147, 148, 149, 150, 151), (263, 262, 270, 250, 251, 271), (267, 266, 224, 225), (225, 224, 268, 269), (279, 278, 273, 274), (247, 246, 252, 253), (251, 250, 246, 247), (285, 284, 280, 281), (227, 226, 228, 229), (241, 240, 242, 243), (261, 260, 286, 287), (243, 242, 254, 255), (229, 228, 230, 231), (281, 280, 248, 249), (277, 276, 244, 245), (249, 248, 288, 289), (265, 264, 266, 267), (259, 258, 256, 257), (287, 286, 278, 279), (283, 282, 264, 265), (239, 238, 276, 277), (233, 232, 234, 235), (291, 290, 226, 227), (253, 252, 284, 285), (274, 273, 272, 236, 237, 275), (269, 268, 262, 263), (245, 244, 240, 241), (231, 230, 258, 259), (289, 288, 290, 291), (255, 254, 282, 283), (237, 236, 232, 233), (257, 256, 260, 261), (235, 234, 238, 239)])
_uv = me_cylinder_006.uv_layers.new(name='UVMap')
_uv.uv.foreach_set('vector', [1.0, 0.5, 1.0, 1.0, 0.9688, 1.0, 0.9688, 0.5, 0.9688, 0.5, 0.9688, 1.0, 0.9375, 1.0, 0.9375, 0.5, 0.9375, 0.5, 0.9375, 1.0, 0.9062, 1.0, 0.9062, 0.5, 0.9062, 0.5, 0.9062, 1.0, 0.875, 1.0, 0.875, 0.5, 0.875, 0.5, 0.875, 1.0, 0.8438, 1.0, 0.8438, 0.5, 0.8438, 0.5, 0.8438, 1.0, 0.8125, 1.0, 0.8125, 0.5, 0.8125, 0.5, 0.8125, 1.0, 0.7812, 1.0, 0.7812, 0.5, 0.7812, 0.5, 0.7812, 1.0, 0.75, 1.0, 0.75, 0.5, 0.75, 0.5, 0.75, 1.0, 0.7188, 1.0, 0.7188, 0.5, 0.7188, 0.5, 0.7188, 1.0, 0.6875, 1.0, 0.6875, 0.5, 0.6875, 0.5, 0.6875, 1.0, 0.6562, 1.0, 0.6562, 0.5, 0.6562, 0.5, 0.6562, 1.0, 0.625, 1.0, 0.625, 0.5, 0.625, 0.5, 0.625, 1.0, 0.5938, 1.0, 0.5938, 0.5, 0.5938, 0.5, 0.5938, 1.0, 0.5625, 1.0, 0.5625, 0.5, 0.5625, 0.5, 0.5625, 1.0, 0.5312, 1.0, 0.5312, 0.5, 0.5312, 0.5, 0.5312, 1.0, 0.5, 1.0, 0.5, 0.5, 0.5, 0.5, 0.5, 1.0, 0.4688, 1.0, 0.4688, 0.5, 0.4688, 0.5, 0.4688, 1.0, 0.4375, 1.0, 0.4375, 0.5, 0.4375, 0.5, 0.4375, 1.0, 0.4062, 1.0, 0.4062, 0.5, 0.4062, 0.5, 0.4062, 1.0, 0.375, 1.0, 0.375, 0.5, 0.375, 0.5, 0.375, 1.0, 0.3438, 1.0, 0.3438, 0.5, 0.3438, 0.5, 0.3438, 1.0, 0.3125, 1.0, 0.3125, 0.5, 0.3125, 0.5, 0.3125, 1.0, 0.2812, 1.0, 0.2812, 0.5, 0.2812, 0.5, 0.2812, 1.0, 0.25, 1.0, 0.25, 0.5, 0.25, 0.5, 0.25, 1.0, 0.2188, 1.0, 0.2188, 0.5, 0.2188, 0.5, 0.2188, 1.0, 0.1875, 1.0, 0.1875, 0.5, 0.1875, 0.5, 0.1875, 1.0, 0.1562, 1.0, 0.1562, 0.5, 0.1562, 0.5, 0.1562, 1.0, 0.125, 1.0, 0.125, 0.5, 0.125, 0.5, 0.125, 1.0, 0.09375, 1.0, 0.09375, 0.5, 0.09375, 0.5, 0.09375, 1.0, 0.0625, 1.0, 0.0625, 0.5, 0.03125, 1.0, 0.0625, 1.0, 0.0625, 1.0, 0.03125, 1.0, 0.0625, 0.5, 0.0625, 1.0, 0.03125, 1.0, 0.03125, 0.5, 0.03125, 0.5, 0.03125, 1.0, 0.0, 1.0, 0.0, 0.5, 0.75, 0.5, 0.7188, 0.5, 0.7188, 0.5, 0.75, 0.5, 0.5, 0.5, 0.4688, 0.5, 0.4688, 0.5, 0.5, 0.5, 0.4688, 0.5, 0.4375, 0.5, 0.4375, 0.5, 0.4688, 0.5, 0.1875, 0.5, 0.1562, 0.5, 0.1562, 0.5, 0.1875, 0.5, 0.875, 0.5, 0.8438, 0.5, 0.8438, 0.5, 0.875, 0.5, 0.5938, 0.5, 0.5625, 0.5, 0.5625, 0.5, 0.5938, 0.5, 0.3125, 0.5, 0.2812, 0.5, 0.2812, 0.5, 0.3125, 0.5, 1.0, 0.5, 0.9688, 0.5, 0.9688, 0.5, 1.0, 0.5, 0.03125, 0.5, 0.0, 0.5, 0.0, 0.5, 0.03125, 0.5, 0.7188, 0.5, 0.6875, 0.5, 0.6875, 0.5, 0.7188, 0.5, 0.4375, 0.5, 0.4062, 0.5, 0.4062, 0.5, 0.4375, 0.5, 0.1562, 0.5, 0.125, 0.5, 0.125, 0.5, 0.1562, 0.5, 0.8438, 0.5, 0.8125, 0.5, 0.8125, 0.5, 0.8438, 0.5, 0.5625, 0.5, 0.5312, 0.5, 0.5312, 0.5, 0.5625, 0.5, 0.2812, 0.5, 0.25, 0.5, 0.25, 0.5, 0.2812, 0.5, 0.9688, 0.5, 0.9375, 0.5, 0.9375, 0.5, 0.9688, 0.5, 0.6875, 0.5, 0.6562, 0.5, 0.6562, 0.5, 0.6875, 0.5, 0.4062, 0.5, 0.375, 0.5, 0.375, 0.5, 0.4062, 0.5, 0.125, 0.5, 0.09375, 0.5, 0.09375, 0.5, 0.125, 0.5, 0.8125, 0.5, 0.7812, 0.5, 0.7812, 0.5, 0.8125, 0.5, 0.5312, 0.5, 0.5, 0.5, 0.5, 0.5, 0.5312, 0.5, 0.25, 0.5, 0.2188, 0.5, 0.2188, 0.5, 0.25, 0.5, 0.9375, 0.5, 0.9062, 0.5, 0.9062, 0.5, 0.9375, 0.5, 0.6562, 0.5, 0.625, 0.5, 0.625, 0.5, 0.6562, 0.5, 0.375, 0.5, 0.3438, 0.5, 0.3438, 0.5, 0.375, 0.5, 0.09375, 0.5, 0.0625, 0.5, 0.0625, 0.5, 0.09375, 0.5, 0.7812, 0.5, 0.75, 0.5, 0.75, 0.5, 0.7812, 0.5, 0.5, 0.5, 0.4688, 0.5, 0.4688, 0.5, 0.5, 0.5, 0.2188, 0.5, 0.1875, 0.5, 0.1875, 0.5, 0.2188, 0.5, 0.9062, 0.5, 0.875, 0.5, 0.875, 0.5, 0.9062, 0.5, 0.625, 0.5, 0.5938, 0.5, 0.5938, 0.5, 0.625, 0.5, 0.3438, 0.5, 0.3125, 0.5, 0.3125, 0.5, 0.3438, 0.5, 0.0625, 0.5, 0.03125, 0.5, 0.03125, 0.5, 0.0625, 0.5, 0.375, 1.0, 0.4062, 1.0, 0.4062, 1.0, 0.375, 1.0, 0.7188, 1.0, 0.75, 1.0, 0.75, 1.0, 0.7188, 1.0, 0.4375, 1.0, 0.4688, 1.0, 0.4688, 1.0, 0.4375, 1.0, 0.1562, 1.0, 0.1875, 1.0, 0.1875, 1.0, 0.1562, 1.0, 0.8438, 1.0, 0.875, 1.0, 0.875, 1.0, 0.8438, 1.0, 0.5625, 1.0, 0.5938, 1.0, 0.5938, 1.0, 0.5625, 1.0, 0.2812, 1.0, 0.3125, 1.0, 0.3125, 1.0, 0.2812, 1.0, 0.9688, 1.0, 1.0, 1.0, 1.0, 1.0, 0.9688, 1.0, 0.0, 1.0, 0.03125, 1.0, 0.03125, 1.0, 0.0, 1.0, 0.6875, 1.0, 0.7188, 1.0, 0.7188, 1.0, 0.6875, 1.0, 0.4062, 1.0, 0.4375, 1.0, 0.4375, 1.0, 0.4062, 1.0, 0.125, 1.0, 0.1562, 1.0, 0.1562, 1.0, 0.125, 1.0, 0.8125, 1.0, 0.8438, 1.0, 0.8438, 1.0, 0.8125, 1.0, 0.5312, 1.0, 0.5625, 1.0, 0.5625, 1.0, 0.5312, 1.0, 0.25, 1.0, 0.2812, 1.0, 0.2812, 1.0, 0.25, 1.0, 0.9375, 1.0, 0.9688, 1.0, 0.9688, 1.0, 0.9375, 1.0, 0.6562, 1.0, 0.6875, 1.0, 0.6875, 1.0, 0.6562, 1.0, 0.375, 1.0, 0.4062, 1.0, 0.4062, 1.0, 0.375, 1.0, 0.09375, 1.0, 0.125, 1.0, 0.125, 1.0, 0.09375, 1.0, 0.7812, 1.0, 0.8125, 1.0, 0.8125, 1.0, 0.7812, 1.0, 0.5, 1.0, 0.5312, 1.0, 0.5312, 1.0, 0.5, 1.0, 0.2188, 1.0, 0.25, 1.0, 0.25, 1.0, 0.2188, 1.0, 0.9062, 1.0, 0.9375, 1.0, 0.9375, 1.0, 0.9062, 1.0, 0.625, 1.0, 0.6562, 1.0, 0.6562, 1.0, 0.625, 1.0, 0.3438, 1.0, 0.375, 1.0, 0.375, 1.0, 0.3438, 1.0, 0.0625, 1.0, 0.09375, 1.0, 0.09375, 1.0, 0.0625, 1.0, 0.75, 1.0, 0.7812, 1.0, 0.7812, 1.0, 0.75, 1.0, 0.4688, 1.0, 0.5, 1.0, 0.5, 1.0, 0.4688, 1.0, 0.1875, 1.0, 0.2188, 1.0, 0.2188, 1.0, 0.1875, 1.0, 0.875, 1.0, 0.9062, 1.0, 0.9062, 1.0, 0.875, 1.0, 0.5938, 1.0, 0.625, 1.0, 0.625, 1.0, 0.5938, 1.0, 0.3125, 1.0, 0.3438, 1.0, 0.3438, 1.0, 0.3125, 1.0, 0.75, 0.4645, 0.7917, 0.4604, 0.8318, 0.4483, 0.8688, 0.4285, 0.9012, 0.4019, 0.9279, 0.3694, 0.9477, 0.3322, 0.96, 0.2919, 0.9641, 0.25, 0.9151, 0.2494, 0.9153, 0.2517, 0.9121, 0.2834, 0.9027, 0.3138, 0.8874, 0.3419, 0.8669, 0.3665, 0.8418, 0.3867, 0.8133, 0.4017, 0.7822, 0.411, 0.75, 0.4141, 0.7178, 0.411, 0.6867, 0.4017, 0.6582, 0.3867, 0.6331, 0.3665, 0.6126, 0.3419, 0.5973, 0.3138, 0.5879, 0.2834, 0.5847, 0.2517, 0.5849, 0.2494, 0.5359, 0.25, 0.54, 0.2919, 0.5523, 0.3322, 0.5721, 0.3694, 0.5988, 0.4019, 0.6312, 0.4285, 0.6682, 0.4483, 0.7083, 0.4604, 0.9062, 0.5, 0.875, 0.5, 0.875, 0.5, 0.9062, 0.5, 0.0625, 0.5, 0.03125, 0.5, 0.03125, 0.5, 0.0625, 0.5, 0.4688, 0.5, 0.4375, 0.5, 0.4375, 0.5, 0.4688, 0.5, 0.875, 0.5, 0.8438, 0.5, 0.8438, 0.5, 0.875, 0.5, 0.03125, 0.5, 0.0, 0.5, 0.0, 0.5, 0.03125, 0.5, 0.4375, 0.5, 0.4062, 0.5, 0.4062, 0.5, 0.4375, 0.5, 0.8438, 0.5, 0.8125, 0.5, 0.8125, 0.5, 0.8438, 0.5, 0.4062, 0.5, 0.375, 0.5, 0.375, 0.5, 0.4062, 0.5, 0.8125, 0.5, 0.7812, 0.5, 0.7812, 0.5, 0.8125, 0.5, 0.375, 0.5, 0.3438, 0.5, 0.3438, 0.5, 0.375, 0.5, 0.7812, 0.5, 0.75, 0.5, 0.75, 0.5, 0.7812, 0.5, 0.3438, 0.5, 0.3125, 0.5, 0.3125, 0.5, 0.3438, 0.5, 0.75, 0.5, 0.7188, 0.5, 0.7188, 0.5, 0.75, 0.5, 0.3125, 0.5, 0.2812, 0.5, 0.2812, 0.5, 0.3125, 0.5, 0.7188, 0.5, 0.6875, 0.5, 0.6875, 0.5, 0.7188, 0.5, 0.2812, 0.5, 0.25, 0.5, 0.25, 0.5, 0.2812, 0.5, 0.6875, 0.5, 0.6562, 0.5, 0.6562, 0.5, 0.6875, 0.5, 0.25, 0.5, 0.2188, 0.5, 0.2188, 0.5, 0.25, 0.5, 0.6562, 0.5, 0.625, 0.5, 0.625, 0.5, 0.6562, 0.5, 0.2188, 0.5, 0.1875, 0.5, 0.1875, 0.5, 0.2188, 0.5, 0.625, 0.5, 0.5938, 0.5, 0.5938, 0.5, 0.625, 0.5, 0.1875, 0.5, 0.1562, 0.5, 0.1562, 0.5, 0.1875, 0.5, 0.5938, 0.5, 0.5625, 0.5, 0.5625, 0.5, 0.5938, 0.5, 1.0, 0.5, 0.9688, 0.5, 0.9688, 0.5, 1.0, 0.5, 0.1562, 0.5, 0.125, 0.5, 0.125, 0.5, 0.1562, 0.5, 0.5625, 0.5, 0.5312, 0.5, 0.5312, 0.5, 0.5625, 0.5, 0.9688, 0.5, 0.9375, 0.5, 0.9375, 0.5, 0.9688, 0.5, 0.125, 0.5, 0.09375, 0.5, 0.09375, 0.5, 0.125, 0.5, 0.5312, 0.5, 0.5, 0.5, 0.5, 0.5, 0.5312, 0.5, 0.9375, 0.5, 0.9062, 0.5, 0.9062, 0.5, 0.9375, 0.5, 0.09375, 0.5, 0.0625, 0.5, 0.0625, 0.5, 0.09375, 0.5, 0.2968, 0.4854, 0.25, 0.49, 0.2032, 0.4854, 0.1582, 0.4717, 0.1167, 0.4496, 0.08029, 0.4197, 0.05045, 0.3833, 0.02827, 0.3418, 0.01461, 0.2968, 0.01, 0.25, 0.1037, 0.2494, 0.1035, 0.2516, 0.1064, 0.281, 0.1147, 0.3093, 0.1282, 0.3354, 0.1464, 0.3583, 0.1686, 0.377, 0.194, 0.391, 0.2214, 0.3996, 0.25, 0.4025, 0.2786, 0.3996, 0.306, 0.391, 0.3314, 0.377, 0.3536, 0.3583, 0.3718, 0.3354, 0.3853, 0.3093, 0.3936, 0.281, 0.3965, 0.2516, 0.3963, 0.2494, 0.49, 0.25, 0.4854, 0.2968, 0.4717, 0.3418, 0.4496, 0.3833, 0.4197, 0.4197, 0.3833, 0.4496, 0.3418, 0.4717, 0.7812, 1.0, 0.8125, 1.0, 0.8125, 1.0, 0.7812, 1.0, 0.3438, 1.0, 0.375, 1.0, 0.375, 1.0, 0.3438, 1.0, 0.75, 1.0, 0.7812, 1.0, 0.7812, 1.0, 0.75, 1.0, 0.3125, 1.0, 0.3438, 1.0, 0.3438, 1.0, 0.3125, 1.0, 0.7188, 1.0, 0.75, 1.0, 0.75, 1.0, 0.7188, 1.0, 0.2812, 1.0, 0.3125, 1.0, 0.3125, 1.0, 0.2812, 1.0, 0.6875, 1.0, 0.7188, 1.0, 0.7188, 1.0, 0.6875, 1.0, 0.25, 1.0, 0.2812, 1.0, 0.2812, 1.0, 0.25, 1.0, 0.6562, 1.0, 0.6875, 1.0, 0.6875, 1.0, 0.6562, 1.0, 0.2188, 1.0, 0.25, 1.0, 0.25, 1.0, 0.2188, 1.0, 0.625, 1.0, 0.6562, 1.0, 0.6562, 1.0, 0.625, 1.0, 0.1875, 1.0, 0.2188, 1.0, 0.2188, 1.0, 0.1875, 1.0, 0.5938, 1.0, 0.625, 1.0, 0.625, 1.0, 0.5938, 1.0, 0.1562, 1.0, 0.1875, 1.0, 0.1875, 1.0, 0.1562, 1.0, 0.5625, 1.0, 0.5938, 1.0, 0.5938, 1.0, 0.5625, 1.0, 0.9688, 1.0, 1.0, 1.0, 1.0, 1.0, 0.9688, 1.0, 0.125, 1.0, 0.1562, 1.0, 0.1562, 1.0, 0.125, 1.0, 0.5312, 1.0, 0.5625, 1.0, 0.5625, 1.0, 0.5312, 1.0, 0.9375, 1.0, 0.9688, 1.0, 0.9688, 1.0, 0.9375, 1.0, 0.09375, 1.0, 0.125, 1.0, 0.125, 1.0, 0.09375, 1.0, 0.5, 1.0, 0.5312, 1.0, 0.5312, 1.0, 0.5, 1.0, 0.9062, 1.0, 0.9375, 1.0, 0.9375, 1.0, 0.9062, 1.0, 0.0625, 1.0, 0.09375, 1.0, 0.09375, 1.0, 0.0625, 1.0, 0.4688, 1.0, 0.5, 1.0, 0.5, 1.0, 0.4688, 1.0, 0.875, 1.0, 0.9062, 1.0, 0.9062, 1.0, 0.875, 1.0, 0.03125, 1.0, 0.0625, 1.0, 0.0625, 1.0, 0.03125, 1.0, 0.4375, 1.0, 0.4688, 1.0, 0.4688, 1.0, 0.4375, 1.0, 0.8438, 1.0, 0.875, 1.0, 0.875, 1.0, 0.8438, 1.0, 0.0, 1.0, 0.03125, 1.0, 0.03125, 1.0, 0.0, 1.0, 0.4062, 1.0, 0.4375, 1.0, 0.4375, 1.0, 0.4062, 1.0, 0.8125, 1.0, 0.8438, 1.0, 0.8438, 1.0, 0.8125, 1.0, 0.7917, 0.4604, 0.75, 0.4645, 0.75, 0.49, 0.7968, 0.4854, 0.8318, 0.4483, 0.7917, 0.4604, 0.7968, 0.4854, 0.8418, 0.4717, 0.8688, 0.4285, 0.8318, 0.4483, 0.8418, 0.4717, 0.8833, 0.4496, 0.9012, 0.4019, 0.8688, 0.4285, 0.8833, 0.4496, 0.9197, 0.4197, 0.9279, 0.3694, 0.9012, 0.4019, 0.9197, 0.4197, 0.9496, 0.3833, 0.9477, 0.3322, 0.9279, 0.3694, 0.9496, 0.3833, 0.9717, 0.3418, 0.96, 0.2919, 0.9477, 0.3322, 0.9717, 0.3418, 0.9854, 0.2968, 0.9641, 0.25, 0.96, 0.2919, 0.9854, 0.2968, 0.99, 0.25, 0.96, 0.2081, 0.9641, 0.25, 0.99, 0.25, 0.9854, 0.2032, 0.9477, 0.1678, 0.96, 0.2081, 0.9854, 0.2032, 0.9717, 0.1582, 0.9279, 0.1306, 0.9477, 0.1678, 0.9717, 0.1582, 0.9496, 0.1167, 0.9012, 0.09814, 0.9279, 0.1306, 0.9496, 0.1167, 0.9197, 0.08029, 0.8688, 0.0715, 0.9012, 0.09814, 0.9197, 0.08029, 0.8833, 0.05045, 0.8318, 0.05173, 0.8688, 0.0715, 0.8833, 0.05045, 0.8418, 0.02827, 0.7917, 0.03957, 0.8318, 0.05173, 0.8418, 0.02827, 0.7968, 0.01461, 0.75, 0.03546, 0.7917, 0.03957, 0.7968, 0.01461, 0.75, 0.01, 0.7083, 0.03957, 0.75, 0.03546, 0.75, 0.01, 0.7032, 0.01461, 0.6682, 0.05173, 0.7083, 0.03957, 0.7032, 0.01461, 0.6582, 0.02827, 0.6312, 0.0715, 0.6682, 0.05173, 0.6582, 0.02827, 0.6167, 0.05045, 0.5988, 0.09814, 0.6312, 0.0715, 0.6167, 0.05045, 0.5803, 0.08029, 0.5721, 0.1306, 0.5988, 0.09814, 0.5803, 0.08029, 0.5504, 0.1167, 0.5523, 0.1678, 0.5721, 0.1306, 0.5504, 0.1167, 0.5283, 0.1582, 0.54, 0.2081, 0.5523, 0.1678, 0.5283, 0.1582, 0.5146, 0.2032, 0.5359, 0.25, 0.54, 0.2081, 0.5146, 0.2032, 0.51, 0.25, 0.54, 0.2919, 0.5359, 0.25, 0.51, 0.25, 0.5146, 0.2968, 0.5523, 0.3322, 0.54, 0.2919, 0.5146, 0.2968, 0.5283, 0.3418, 0.5721, 0.3694, 0.5523, 0.3322, 0.5283, 0.3418, 0.5504, 0.3833, 0.5988, 0.4019, 0.5721, 0.3694, 0.5504, 0.3833, 0.5803, 0.4197, 0.6312, 0.4285, 0.5988, 0.4019, 0.5803, 0.4197, 0.6167, 0.4496, 0.6682, 0.4483, 0.6312, 0.4285, 0.6167, 0.4496, 0.6582, 0.4717, 0.7083, 0.4604, 0.6682, 0.4483, 0.6582, 0.4717, 0.7032, 0.4854, 0.75, 0.4645, 0.7083, 0.4604, 0.7032, 0.4854, 0.75, 0.49, 0.49, 0.25, 0.3963, 0.2494, 0.3936, 0.2221, 0.3853, 0.1938, 0.3718, 0.1677, 0.3536, 0.1449, 0.3314, 0.1261, 0.306, 0.1121, 0.2786, 0.1036, 0.25, 0.1007, 0.2214, 0.1036, 0.194, 0.1121, 0.1686, 0.1261, 0.1464, 0.1449, 0.1282, 0.1677, 0.1147, 0.1938, 0.1064, 0.2221, 0.1037, 0.2494, 0.01, 0.25, 0.01461, 0.2032, 0.02827, 0.1582, 0.05045, 0.1167, 0.08029, 0.08029, 0.1167, 0.05045, 0.1582, 0.02827, 0.2032, 0.01461, 0.25, 0.01, 0.2968, 0.01461, 0.3418, 0.02827, 0.3833, 0.05045, 0.4197, 0.08029, 0.4496, 0.1167, 0.4717, 0.1582, 0.4854, 0.2032, 0.5359, 0.25, 0.5849, 0.2494, 0.5879, 0.22, 0.5973, 0.1895, 0.6126, 0.1615, 0.6331, 0.1368, 0.6582, 0.1166, 0.6867, 0.1016, 0.7178, 0.0924, 0.75, 0.08927, 0.7822, 0.0924, 0.8133, 0.1016, 0.8418, 0.1166, 0.8669, 0.1368, 0.8874, 0.1615, 0.9027, 0.1895, 0.9121, 0.22, 0.9151, 0.2494, 0.9641, 0.25, 0.96, 0.2081, 0.9477, 0.1678, 0.9279, 0.1306, 0.9012, 0.09814, 0.8688, 0.0715, 0.8318, 0.05173, 0.7917, 0.03957, 0.75, 0.03546, 0.7083, 0.03957, 0.6682, 0.05173, 0.6312, 0.0715, 0.5988, 0.09814, 0.5721, 0.1306, 0.5523, 0.1678, 0.54, 0.2081, 0.7188, 0.5978, 0.7188, 0.9047, 0.7477, 0.9047, 0.75, 0.9047, 0.75, 0.5978, 0.7478, 0.5978, 0.625, 0.5978, 0.625, 0.9047, 0.6562, 0.9047, 0.6562, 0.5978, 0.6562, 0.5978, 0.6562, 0.9047, 0.6875, 0.9047, 0.6875, 0.5978, 0.2187, 0.5978, 0.2187, 0.9047, 0.25, 0.9047, 0.25, 0.5978, 0.7812, 0.5978, 0.7812, 0.9047, 0.8125, 0.9047, 0.8125, 0.5978, 0.75, 0.5978, 0.75, 0.9047, 0.7812, 0.9047, 0.7812, 0.5978, 0.8438, 0.5978, 0.8437, 0.9047, 0.875, 0.9047, 0.875, 0.5978, 0.0, 0.5978, 0.0, 0.9047, 0.03125, 0.9047, 0.03125, 0.5978, 0.4688, 0.5978, 0.4688, 0.9047, 0.5, 0.9047, 0.5, 0.5978, 0.1562, 0.5978, 0.1562, 0.9047, 0.1875, 0.9047, 0.1875, 0.5978, 0.5, 0.5978, 0.5, 0.9047, 0.5312, 0.9047, 0.5312, 0.5978, 0.03125, 0.5978, 0.03125, 0.9047, 0.0625, 0.9047, 0.0625, 0.5978, 0.875, 0.5978, 0.875, 0.9047, 0.9062, 0.9047, 0.9062, 0.5978, 0.4062, 0.5978, 0.4062, 0.9047, 0.4375, 0.9047, 0.4375, 0.5978, 0.9062, 0.5978, 0.9062, 0.9047, 0.9375, 0.9047, 0.9375, 0.5978, 0.5938, 0.5978, 0.5938, 0.9047, 0.625, 0.9047, 0.625, 0.5978, 0.09375, 0.5978, 0.09375, 0.9047, 0.125, 0.9047, 0.125, 0.5978, 0.1875, 0.5978, 0.1875, 0.9047, 0.2187, 0.9047, 0.2187, 0.5978, 0.5625, 0.5978, 0.5625, 0.9047, 0.5938, 0.9047, 0.5938, 0.5978, 0.375, 0.5978, 0.375, 0.9047, 0.4062, 0.9047, 0.4062, 0.5978, 0.3125, 0.5978, 0.3125, 0.9047, 0.3438, 0.9047, 0.3438, 0.5978, 0.9688, 0.5978, 0.9688, 0.9047, 1.0, 0.9047, 1.0, 0.5978, 0.8125, 0.5978, 0.8125, 0.9047, 0.8437, 0.9047, 0.8438, 0.5978, 0.25, 0.5978, 0.25, 0.9047, 0.2523, 0.9047, 0.2812, 0.9047, 0.2812, 0.5978, 0.2522, 0.5978, 0.6875, 0.5978, 0.6875, 0.9047, 0.7188, 0.9047, 0.7188, 0.5978, 0.4375, 0.5978, 0.4375, 0.9047, 0.4688, 0.9047, 0.4688, 0.5978, 0.0625, 0.5978, 0.0625, 0.9047, 0.09375, 0.9047, 0.09375, 0.5978, 0.9375, 0.5978, 0.9375, 0.9047, 0.9688, 0.9047, 0.9688, 0.5978, 0.5312, 0.5978, 0.5312, 0.9047, 0.5625, 0.9047, 0.5625, 0.5978, 0.2812, 0.5978, 0.2812, 0.9047, 0.3125, 0.9047, 0.3125, 0.5978, 0.125, 0.5978, 0.125, 0.9047, 0.1562, 0.9047, 0.1562, 0.5978, 0.3438, 0.5978, 0.3438, 0.9047, 0.375, 0.9047, 0.375, 0.5978])
me_cylinder_006.materials.append(mat_material_003)
me_cylinder_006.use_remesh_preserve_volume = False
me_cylinder_006.use_remesh_preserve_attributes = False
me_cylinder_006.use_mirror_vertex_groups = False
me_cylinder_006.update()
me_cylinder_007 = bpy.data.meshes.new('Cylinder.007')
me_cylinder_007.from_pydata([(0.0, 0.336, -1.0), (-1.061e-08, 1.054, 1.133), (0.1951, 0.3167, -1.0), (0.2083, 1.033, 1.133), (0.3827, 0.2595, -1.0), (0.4085, 0.9707, 1.133), (0.5556, 0.1667, -1.0), (0.5931, 0.8692, 1.133), (0.7071, 0.04171, -1.0), (0.7549, 0.7327, 1.133), (0.8315, -0.1106, -1.0), (0.8877, 0.5663, 1.133), (0.9239, -0.2843, -1.0), (0.9863, 0.3764, 1.133), (0.9808, -0.4728, -1.0), (1.047, 0.1704, 1.133), (1.0, -0.6688, -1.0), (1.068, -0.04388, 1.133), (0.9808, -0.8648, -1.0), (1.047, -0.2581, 1.133), (0.9239, -1.053, -1.0), (0.9863, -0.4641, 1.133), (0.8315, -1.227, -1.0), (0.8877, -0.654, 1.133), (0.7071, -1.379, -1.0), (0.7549, -0.8204, 1.133), (0.5556, -1.504, -1.0), (0.5931, -0.957, 1.133), (0.3827, -1.597, -1.0), (0.4085, -1.058, 1.133), (0.1951, -1.654, -1.0), (0.2083, -1.121, 1.133), (-3.258e-07, -1.674, -1.0), (-3.585e-07, -1.142, 1.133), (-0.1951, -1.654, -1.0), (-0.2083, -1.121, 1.133), (-0.3827, -1.597, -1.0), (-0.4085, -1.058, 1.133), (-0.5556, -1.504, -1.0), (-0.5931, -0.957, 1.133), (-0.7071, -1.379, -1.0), (-0.7549, -0.8204, 1.133), (-0.8315, -1.227, -1.0), (-0.8877, -0.654, 1.133), (-0.9239, -1.053, -1.0), (-0.9863, -0.4641, 1.133), (-0.9808, -0.8648, -1.0), (-1.047, -0.2581, 1.133), (-1.0, -0.6688, -1.0), (-1.068, -0.04388, 1.133), (-0.9808, -0.4728, -1.0), (-1.047, 0.1704, 1.133), (-0.9239, -0.2843, -1.0), (-0.9863, 0.3764, 1.133), (-0.8315, -0.1106, -1.0), (-0.8877, 0.5663, 1.133), (-0.7071, 0.04171, -1.0), (-0.7549, 0.7327, 1.133), (-0.5556, 0.1667, -1.0), (-0.5931, 0.8692, 1.133), (-0.3827, 0.2595, -1.0), (-0.4085, 0.9707, 1.133), (-0.1951, 0.3167, -1.0), (-0.2083, 1.033, 1.133)], [], [(0, 1, 3, 2), (2, 3, 5, 4), (4, 5, 7, 6), (6, 7, 9, 8), (8, 9, 11, 10), (10, 11, 13, 12), (12, 13, 15, 14), (14, 15, 17, 16), (16, 17, 19, 18), (18, 19, 21, 20), (20, 21, 23, 22), (22, 23, 25, 24), (24, 25, 27, 26), (26, 27, 29, 28), (28, 29, 31, 30), (30, 31, 33, 32), (32, 33, 35, 34), (34, 35, 37, 36), (36, 37, 39, 38), (38, 39, 41, 40), (40, 41, 43, 42), (42, 43, 45, 44), (44, 45, 47, 46), (46, 47, 49, 48), (48, 49, 51, 50), (50, 51, 53, 52), (52, 53, 55, 54), (54, 55, 57, 56), (56, 57, 59, 58), (58, 59, 61, 60), (3, 1, 63, 61, 59, 57, 55, 53, 51, 49, 47, 45, 43, 41, 39, 37, 35, 33, 31, 29, 27, 25, 23, 21, 19, 17, 15, 13, 11, 9, 7, 5), (60, 61, 63, 62), (62, 63, 1, 0), (0, 2, 4, 6, 8, 10, 12, 14, 16, 18, 20, 22, 24, 26, 28, 30, 32, 34, 36, 38, 40, 42, 44, 46, 48, 50, 52, 54, 56, 58, 60, 62)])
_uv = me_cylinder_007.uv_layers.new(name='UVMap')
_uv.uv.foreach_set('vector', [1.0, 0.5, 1.0, 1.0, 0.9688, 1.0, 0.9688, 0.5, 0.9688, 0.5, 0.9688, 1.0, 0.9375, 1.0, 0.9375, 0.5, 0.9375, 0.5, 0.9375, 1.0, 0.9062, 1.0, 0.9062, 0.5, 0.9062, 0.5, 0.9062, 1.0, 0.875, 1.0, 0.875, 0.5, 0.875, 0.5, 0.875, 1.0, 0.8438, 1.0, 0.8438, 0.5, 0.8438, 0.5, 0.8438, 1.0, 0.8125, 1.0, 0.8125, 0.5, 0.8125, 0.5, 0.8125, 1.0, 0.7812, 1.0, 0.7812, 0.5, 0.7812, 0.5, 0.7812, 1.0, 0.75, 1.0, 0.75, 0.5, 0.75, 0.5, 0.75, 1.0, 0.7188, 1.0, 0.7188, 0.5, 0.7188, 0.5, 0.7188, 1.0, 0.6875, 1.0, 0.6875, 0.5, 0.6875, 0.5, 0.6875, 1.0, 0.6562, 1.0, 0.6562, 0.5, 0.6562, 0.5, 0.6562, 1.0, 0.625, 1.0, 0.625, 0.5, 0.625, 0.5, 0.625, 1.0, 0.5938, 1.0, 0.5938, 0.5, 0.5938, 0.5, 0.5938, 1.0, 0.5625, 1.0, 0.5625, 0.5, 0.5625, 0.5, 0.5625, 1.0, 0.5312, 1.0, 0.5312, 0.5, 0.5312, 0.5, 0.5312, 1.0, 0.5, 1.0, 0.5, 0.5, 0.5, 0.5, 0.5, 1.0, 0.4688, 1.0, 0.4688, 0.5, 0.4688, 0.5, 0.4688, 1.0, 0.4375, 1.0, 0.4375, 0.5, 0.4375, 0.5, 0.4375, 1.0, 0.4062, 1.0, 0.4062, 0.5, 0.4062, 0.5, 0.4062, 1.0, 0.375, 1.0, 0.375, 0.5, 0.375, 0.5, 0.375, 1.0, 0.3438, 1.0, 0.3438, 0.5, 0.3438, 0.5, 0.3438, 1.0, 0.3125, 1.0, 0.3125, 0.5, 0.3125, 0.5, 0.3125, 1.0, 0.2812, 1.0, 0.2812, 0.5, 0.2812, 0.5, 0.2812, 1.0, 0.25, 1.0, 0.25, 0.5, 0.25, 0.5, 0.25, 1.0, 0.2188, 1.0, 0.2188, 0.5, 0.2188, 0.5, 0.2188, 1.0, 0.1875, 1.0, 0.1875, 0.5, 0.1875, 0.5, 0.1875, 1.0, 0.1562, 1.0, 0.1562, 0.5, 0.1562, 0.5, 0.1562, 1.0, 0.125, 1.0, 0.125, 0.5, 0.125, 0.5, 0.125, 1.0, 0.09375, 1.0, 0.09375, 0.5, 0.09375, 0.5, 0.09375, 1.0, 0.0625, 1.0, 0.0625, 0.5, 0.2968, 0.4854, 0.25, 0.49, 0.2032, 0.4854, 0.1582, 0.4717, 0.1167, 0.4496, 0.08029, 0.4197, 0.05045, 0.3833, 0.02827, 0.3418, 0.01461, 0.2968, 0.01, 0.25, 0.01461, 0.2032, 0.02827, 0.1582, 0.05045, 0.1167, 0.08029, 0.08029, 0.1167, 0.05045, 0.1582, 0.02827, 0.2032, 0.01461, 0.25, 0.01, 0.2968, 0.01461, 0.3418, 0.02827, 0.3833, 0.05045, 0.4197, 0.08029, 0.4496, 0.1167, 0.4717, 0.1582, 0.4854, 0.2032, 0.49, 0.25, 0.4854, 0.2968, 0.4717, 0.3418, 0.4496, 0.3833, 0.4197, 0.4197, 0.3833, 0.4496, 0.3418, 0.4717, 0.0625, 0.5, 0.0625, 1.0, 0.03125, 1.0, 0.03125, 0.5, 0.03125, 0.5, 0.03125, 1.0, 0.0, 1.0, 0.0, 0.5, 0.75, 0.49, 0.7968, 0.4854, 0.8418, 0.4717, 0.8833, 0.4496, 0.9197, 0.4197, 0.9496, 0.3833, 0.9717, 0.3418, 0.9854, 0.2968, 0.99, 0.25, 0.9854, 0.2032, 0.9717, 0.1582, 0.9496, 0.1167, 0.9197, 0.08029, 0.8833, 0.05045, 0.8418, 0.02827, 0.7968, 0.01461, 0.75, 0.01, 0.7032, 0.01461, 0.6582, 0.02827, 0.6167, 0.05045, 0.5803, 0.08029, 0.5504, 0.1167, 0.5283, 0.1582, 0.5146, 0.2032, 0.51, 0.25, 0.5146, 0.2968, 0.5283, 0.3418, 0.5504, 0.3833, 0.5803, 0.4197, 0.6167, 0.4496, 0.6582, 0.4717, 0.7032, 0.4854])
me_cylinder_007.materials.append(mat_material_002)
me_cylinder_007.use_remesh_preserve_volume = False
me_cylinder_007.use_remesh_preserve_attributes = False
me_cylinder_007.use_mirror_vertex_groups = False
me_cylinder_007.update()
me_cube = bpy.data.meshes.new('Cube')
me_cube.from_pydata([(-1.0, -1.0, -1.0), (-1.0, -1.0, 1.0), (-1.0, 1.0, -1.0), (-1.0, 1.0, 1.0), (1.0, -1.0, -1.0), (1.0, -1.0, 1.0), (1.0, 1.0, -1.0), (1.0, 1.0, 1.0)], [], [(0, 1, 3, 2), (2, 3, 7, 6), (6, 7, 5, 4), (4, 5, 1, 0), (2, 6, 4, 0), (7, 3, 1, 5)])
_uv = me_cube.uv_layers.new(name='UVMap')
_uv.uv.foreach_set('vector', [0.375, 0.0, 0.625, 0.0, 0.625, 0.25, 0.375, 0.25, 0.375, 0.25, 0.625, 0.25, 0.625, 0.5, 0.375, 0.5, 0.375, 0.5, 0.625, 0.5, 0.625, 0.75, 0.375, 0.75, 0.375, 0.75, 0.625, 0.75, 0.625, 1.0, 0.375, 1.0, 0.125, 0.5, 0.375, 0.5, 0.375, 0.75, 0.125, 0.75, 0.625, 0.5, 0.875, 0.5, 0.875, 0.75, 0.625, 0.75])
me_cube.materials.append(mat_material_009)
me_cube.use_remesh_preserve_volume = False
me_cube.use_remesh_preserve_attributes = False
me_cube.use_mirror_vertex_groups = False
me_cube.update()
me_cube_001 = bpy.data.meshes.new('Cube.001')
me_cube_001.from_pydata([(-1.0, -1.0, -1.0), (-1.0, -1.0, 1.0), (-1.0, 1.0, -1.0), (-1.0, 1.0, 1.0), (1.0, -1.0, -1.0), (1.0, -1.0, 1.0), (1.0, 1.0, -1.0), (1.0, 1.0, 1.0)], [], [(0, 1, 3, 2), (2, 3, 7, 6), (6, 7, 5, 4), (4, 5, 1, 0), (2, 6, 4, 0), (7, 3, 1, 5)])
_uv = me_cube_001.uv_layers.new(name='UVMap')
_uv.uv.foreach_set('vector', [0.375, 0.0, 0.625, 0.0, 0.625, 0.25, 0.375, 0.25, 0.375, 0.25, 0.625, 0.25, 0.625, 0.5, 0.375, 0.5, 0.375, 0.5, 0.625, 0.5, 0.625, 0.75, 0.375, 0.75, 0.375, 0.75, 0.625, 0.75, 0.625, 1.0, 0.375, 1.0, 0.125, 0.5, 0.375, 0.5, 0.375, 0.75, 0.125, 0.75, 0.625, 0.5, 0.875, 0.5, 0.875, 0.75, 0.625, 0.75])
me_cube_001.materials.append(mat_material)
me_cube_001.use_remesh_preserve_volume = False
me_cube_001.use_remesh_preserve_attributes = False
me_cube_001.use_mirror_vertex_groups = False
me_cube_001.update()
me_cube_002 = bpy.data.meshes.new('Cube.002')
me_cube_002.from_pydata([(-1.0, -1.0, -1.0), (-1.0, -1.0, 1.0), (-1.0, 1.0, -1.0), (-1.0, 1.0, 1.0), (1.0, -1.0, -1.0), (1.0, -1.0, 1.0), (1.0, 1.0, -1.0), (1.0, 1.0, 1.0)], [], [(0, 1, 3, 2), (2, 3, 7, 6), (6, 7, 5, 4), (4, 5, 1, 0), (2, 6, 4, 0), (7, 3, 1, 5)])
_uv = me_cube_002.uv_layers.new(name='UVMap')
_uv.uv.foreach_set('vector', [0.375, 0.0, 0.625, 0.0, 0.625, 0.25, 0.375, 0.25, 0.375, 0.25, 0.625, 0.25, 0.625, 0.5, 0.375, 0.5, 0.375, 0.5, 0.625, 0.5, 0.625, 0.75, 0.375, 0.75, 0.375, 0.75, 0.625, 0.75, 0.625, 1.0, 0.375, 1.0, 0.125, 0.5, 0.375, 0.5, 0.375, 0.75, 0.125, 0.75, 0.625, 0.5, 0.875, 0.5, 0.875, 0.75, 0.625, 0.75])
me_cube_002.materials.append(mat_material)
me_cube_002.use_remesh_preserve_volume = False
me_cube_002.use_remesh_preserve_attributes = False
me_cube_002.use_mirror_vertex_groups = False
me_cube_002.update()

# ---- objects
ob_light = bpy.data.objects.new('Light', light_light)
ob_camera = bpy.data.objects.new('Camera', cam_camera)
ob_cylinder = bpy.data.objects.new('Cylinder', me_cylinder)
ob_cylinder_001 = bpy.data.objects.new('Cylinder.001', me_cylinder_001)
ob_cylinder_002 = bpy.data.objects.new('Cylinder.002', me_cylinder_002)
ob_cylinder_003 = bpy.data.objects.new('Cylinder.003', me_cylinder_003)
ob_cylinder_004 = bpy.data.objects.new('Cylinder.004', me_cylinder_004)
ob_cylinder_005 = bpy.data.objects.new('Cylinder.005', me_cylinder_005)
ob_cylinder_006 = bpy.data.objects.new('Cylinder.006', me_cylinder_006)
ob_cylinder_007 = bpy.data.objects.new('Cylinder.007', me_cylinder_007)
ob_cube = bpy.data.objects.new('Cube', me_cube)
ob_cube_001 = bpy.data.objects.new('Cube.001', me_cube_001)
ob_cube_002 = bpy.data.objects.new('Cube.002', me_cube_002)

# ---- transforms, parenting, visibility, modifiers, constraints
ob_light.location = (4.076, 1.005, 5.904)
ob_light.rotation_euler = (0.6503, 0.05522, 1.866)
ob_light.lock_rotations_4d = False
ob_light.empty_display_type = 'ARROWS'
ob_light.color = (0.0, 0.0, 0.0, 0.0)
ob_light.lineart.crease_threshold = 0.0
ob_camera.location = (7.359, -6.926, 4.958)
ob_camera.rotation_euler = (1.109, 0.0, 0.8149)
ob_camera.lock_rotations_4d = False
ob_camera.empty_display_type = 'ARROWS'
ob_camera.color = (0.0, 0.0, 0.0, 0.0)
ob_camera.display_type = 'WIRE'
ob_camera.lineart.crease_threshold = 0.0
ob_cylinder.location = (0.0, -1.953, 1.348)
ob_cylinder.rotation_euler = (1.571, 0.0, 0.0)
ob_cylinder.scale = (1.0, 1.0, 16.97)
ob_cylinder.lineart.crease_threshold = 0.0
ob_cylinder_001.location = (0.0, 0.0, 0.0)
ob_cylinder_001.rotation_euler = (1.571, 0.0, 0.0)
ob_cylinder_001.scale = (1.5, 2.0, 15.0)
ob_cylinder_001.lineart.crease_threshold = 0.0
ob_cylinder_002.location = (3.194, -11.94, -7.877)
ob_cylinder_002.rotation_euler = (0.0, -0.3668, 0.0)
ob_cylinder_002.scale = (0.5, 0.5, 8.0)
ob_cylinder_002.lineart.crease_threshold = 0.0
ob_cylinder_003.location = (-3.044, -11.91, -7.875)
ob_cylinder_003.rotation_euler = (0.0, 0.3027, 0.0)
ob_cylinder_003.scale = (0.5, 0.5, 8.0)
ob_cylinder_003.lineart.crease_threshold = 0.0
ob_cylinder_004.location = (0.0, 6.453, 3.381)
ob_cylinder_004.scale = (0.5, 0.5, 1.12)
ob_cylinder_004.lineart.crease_threshold = 0.0
ob_cylinder_005.location = (0.0, 11.83, 3.408)
ob_cylinder_005.scale = (0.5, 0.5, 1.12)
ob_cylinder_005.lineart.crease_threshold = 0.0
ob_cylinder_006.location = (0.0, 8.299, 5.928)
ob_cylinder_006.rotation_euler = (1.571, 0.0, 0.0)
ob_cylinder_006.scale = (1.5, 1.5, 5.367)
ob_cylinder_006.lineart.crease_threshold = 0.0
ob_cylinder_007.location = (0.0, 17.49, 0.2636)
ob_cylinder_007.rotation_euler = (1.571, 0.0, 0.0)
ob_cylinder_007.scale = (1.4, 1.98, 2.2)
ob_cylinder_007.lineart.crease_threshold = 0.0
ob_cube.location = (0.0, 9.321, 2.433)
ob_cube.scale = (1.0, 4.759, 0.1176)
ob_cube.lineart.crease_threshold = 0.0
ob_cube_001.location = (0.0, -2.0, 5.881)
ob_cube_001.scale = (1.6, 0.01, 0.005)
ob_cube_001.lineart.crease_threshold = 0.0
ob_cube_002.location = (0.0, -2.0, 5.879)
ob_cube_002.rotation_euler = (0.0, 1.571, 0.0)
ob_cube_002.scale = (1.6, 0.01, 0.005)
ob_cube_002.lineart.crease_threshold = 0.0

# ---- collection membership
col_collection.objects.link(ob_light)
col_collection.objects.link(ob_camera)
col_collection.objects.link(ob_cylinder)
col_collection.objects.link(ob_cylinder_001)
col_collection.objects.link(ob_cylinder_002)
col_collection.objects.link(ob_cylinder_003)
col_collection.objects.link(ob_cylinder_004)
col_collection.objects.link(ob_cylinder_005)
col_collection.objects.link(ob_cylinder_006)
col_collection.objects.link(ob_cylinder_007)
col_collection.objects.link(ob_cube)
col_collection.objects.link(ob_cube_001)
col_collection.objects.link(ob_cube_002)

# ---- scene / render settings (as saved in the file)
scene.camera = ob_camera
scene.frame_start = 1; scene.frame_end = 250; scene.frame_set(1)
scene.render.engine = 'BLENDER_EEVEE_NEXT'
scene.cycles.use_denoising = False
scene.cycles.samples = 128
scene.cycles.sampling_pattern = 'TABULATED_SOBOL'
scene.cycles.use_adaptive_sampling = False
scene.cycles.use_light_tree = False
scene.view_settings.view_transform = 'Filmic'
bpy.context.view_layer.update()
